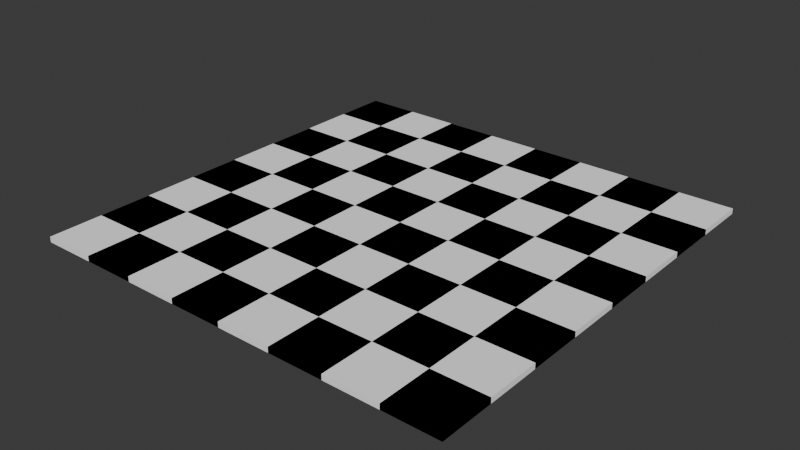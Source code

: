 # Source: ChessBoard.blend  (saved by Blender 4.3.34; exported with 4.5.12 LTS)
import bpy
from mathutils import Matrix  # noqa: F401  (used for matrix-valued properties, if any)

bpy.ops.wm.read_factory_settings(use_empty=True)
scene = bpy.context.scene
scene.name = 'Scene'

# ---- collections
col_chessgrid = bpy.data.collections.new('ChessGrid'); scene.collection.children.link(col_chessgrid)

# ---- materials (node trees are filled in below, after node groups)
mat_material_0 = bpy.data.materials.new('Material_0')
mat_material_0.use_transparent_shadow = False
mat_material_0.diffuse_color = (1.0, 1.0, 1.0, 1.0)
mat_material_1 = bpy.data.materials.new('Material_1')
mat_material_1.use_transparent_shadow = False
mat_material_1.diffuse_color = (0.0, 0.0, 0.0, 1.0)
mat_material_2 = bpy.data.materials.new('Material_2')
mat_material_2.use_transparent_shadow = False
mat_material_2.diffuse_color = (1.0, 1.0, 1.0, 1.0)
mat_material_3 = bpy.data.materials.new('Material_3')
mat_material_3.use_transparent_shadow = False
mat_material_3.diffuse_color = (0.0, 0.0, 0.0, 1.0)
mat_material_4 = bpy.data.materials.new('Material_4')
mat_material_4.use_transparent_shadow = False
mat_material_4.diffuse_color = (1.0, 1.0, 1.0, 1.0)
mat_material_5 = bpy.data.materials.new('Material_5')
mat_material_5.use_transparent_shadow = False
mat_material_5.diffuse_color = (0.0, 0.0, 0.0, 1.0)
mat_material_6 = bpy.data.materials.new('Material_6')
mat_material_6.use_transparent_shadow = False
mat_material_6.diffuse_color = (1.0, 1.0, 1.0, 1.0)
mat_material_7 = bpy.data.materials.new('Material_7')
mat_material_7.use_transparent_shadow = False
mat_material_7.diffuse_color = (0.0, 0.0, 0.0, 1.0)
mat_material_8 = bpy.data.materials.new('Material_8')
mat_material_8.use_transparent_shadow = False
mat_material_8.diffuse_color = (0.0, 0.0, 0.0, 1.0)
mat_material_9 = bpy.data.materials.new('Material_9')
mat_material_9.use_transparent_shadow = False
mat_material_9.diffuse_color = (1.0, 1.0, 1.0, 1.0)
mat_material_10 = bpy.data.materials.new('Material_10')
mat_material_10.use_transparent_shadow = False
mat_material_10.diffuse_color = (0.0, 0.0, 0.0, 1.0)
mat_material_11 = bpy.data.materials.new('Material_11')
mat_material_11.use_transparent_shadow = False
mat_material_11.diffuse_color = (1.0, 1.0, 1.0, 1.0)
mat_material_12 = bpy.data.materials.new('Material_12')
mat_material_12.use_transparent_shadow = False
mat_material_12.diffuse_color = (0.0, 0.0, 0.0, 1.0)
mat_material_13 = bpy.data.materials.new('Material_13')
mat_material_13.use_transparent_shadow = False
mat_material_13.diffuse_color = (1.0, 1.0, 1.0, 1.0)
mat_material_14 = bpy.data.materials.new('Material_14')
mat_material_14.use_transparent_shadow = False
mat_material_14.diffuse_color = (0.0, 0.0, 0.0, 1.0)
mat_material_15 = bpy.data.materials.new('Material_15')
mat_material_15.use_transparent_shadow = False
mat_material_15.diffuse_color = (1.0, 1.0, 1.0, 1.0)
mat_material_16 = bpy.data.materials.new('Material_16')
mat_material_16.use_transparent_shadow = False
mat_material_16.diffuse_color = (1.0, 1.0, 1.0, 1.0)
mat_material_17 = bpy.data.materials.new('Material_17')
mat_material_17.use_transparent_shadow = False
mat_material_17.diffuse_color = (0.0, 0.0, 0.0, 1.0)
mat_material_18 = bpy.data.materials.new('Material_18')
mat_material_18.use_transparent_shadow = False
mat_material_18.diffuse_color = (1.0, 1.0, 1.0, 1.0)
mat_material_19 = bpy.data.materials.new('Material_19')
mat_material_19.use_transparent_shadow = False
mat_material_19.diffuse_color = (0.0, 0.0, 0.0, 1.0)
mat_material_20 = bpy.data.materials.new('Material_20')
mat_material_20.use_transparent_shadow = False
mat_material_20.diffuse_color = (1.0, 1.0, 1.0, 1.0)
mat_material_21 = bpy.data.materials.new('Material_21')
mat_material_21.use_transparent_shadow = False
mat_material_21.diffuse_color = (0.0, 0.0, 0.0, 1.0)
mat_material_22 = bpy.data.materials.new('Material_22')
mat_material_22.use_transparent_shadow = False
mat_material_22.diffuse_color = (1.0, 1.0, 1.0, 1.0)
mat_material_23 = bpy.data.materials.new('Material_23')
mat_material_23.use_transparent_shadow = False
mat_material_23.diffuse_color = (0.0, 0.0, 0.0, 1.0)
mat_material_24 = bpy.data.materials.new('Material_24')
mat_material_24.use_transparent_shadow = False
mat_material_24.diffuse_color = (0.0, 0.0, 0.0, 1.0)
mat_material_25 = bpy.data.materials.new('Material_25')
mat_material_25.use_transparent_shadow = False
mat_material_25.diffuse_color = (1.0, 1.0, 1.0, 1.0)
mat_material_26 = bpy.data.materials.new('Material_26')
mat_material_26.use_transparent_shadow = False
mat_material_26.diffuse_color = (0.0, 0.0, 0.0, 1.0)
mat_material_27 = bpy.data.materials.new('Material_27')
mat_material_27.use_transparent_shadow = False
mat_material_27.diffuse_color = (1.0, 1.0, 1.0, 1.0)
mat_material_28 = bpy.data.materials.new('Material_28')
mat_material_28.use_transparent_shadow = False
mat_material_28.diffuse_color = (0.0, 0.0, 0.0, 1.0)
mat_material_29 = bpy.data.materials.new('Material_29')
mat_material_29.use_transparent_shadow = False
mat_material_29.diffuse_color = (1.0, 1.0, 1.0, 1.0)
mat_material_30 = bpy.data.materials.new('Material_30')
mat_material_30.use_transparent_shadow = False
mat_material_30.diffuse_color = (0.0, 0.0, 0.0, 1.0)
mat_material_31 = bpy.data.materials.new('Material_31')
mat_material_31.use_transparent_shadow = False
mat_material_31.diffuse_color = (1.0, 1.0, 1.0, 1.0)
mat_material_32 = bpy.data.materials.new('Material_32')
mat_material_32.use_transparent_shadow = False
mat_material_32.diffuse_color = (1.0, 1.0, 1.0, 1.0)
mat_material_33 = bpy.data.materials.new('Material_33')
mat_material_33.use_transparent_shadow = False
mat_material_33.diffuse_color = (0.0, 0.0, 0.0, 1.0)
mat_material_34 = bpy.data.materials.new('Material_34')
mat_material_34.use_transparent_shadow = False
mat_material_34.diffuse_color = (1.0, 1.0, 1.0, 1.0)
mat_material_35 = bpy.data.materials.new('Material_35')
mat_material_35.use_transparent_shadow = False
mat_material_35.diffuse_color = (0.0, 0.0, 0.0, 1.0)
mat_material_36 = bpy.data.materials.new('Material_36')
mat_material_36.use_transparent_shadow = False
mat_material_36.diffuse_color = (1.0, 1.0, 1.0, 1.0)
mat_material_37 = bpy.data.materials.new('Material_37')
mat_material_37.use_transparent_shadow = False
mat_material_37.diffuse_color = (0.0, 0.0, 0.0, 1.0)
mat_material_38 = bpy.data.materials.new('Material_38')
mat_material_38.use_transparent_shadow = False
mat_material_38.diffuse_color = (1.0, 1.0, 1.0, 1.0)
mat_material_39 = bpy.data.materials.new('Material_39')
mat_material_39.use_transparent_shadow = False
mat_material_39.diffuse_color = (0.0, 0.0, 0.0, 1.0)
mat_material_40 = bpy.data.materials.new('Material_40')
mat_material_40.use_transparent_shadow = False
mat_material_40.diffuse_color = (0.0, 0.0, 0.0, 1.0)
mat_material_41 = bpy.data.materials.new('Material_41')
mat_material_41.use_transparent_shadow = False
mat_material_41.diffuse_color = (1.0, 1.0, 1.0, 1.0)
mat_material_42 = bpy.data.materials.new('Material_42')
mat_material_42.use_transparent_shadow = False
mat_material_42.diffuse_color = (0.0, 0.0, 0.0, 1.0)
mat_material_43 = bpy.data.materials.new('Material_43')
mat_material_43.use_transparent_shadow = False
mat_material_43.diffuse_color = (1.0, 1.0, 1.0, 1.0)
mat_material_44 = bpy.data.materials.new('Material_44')
mat_material_44.use_transparent_shadow = False
mat_material_44.diffuse_color = (0.0, 0.0, 0.0, 1.0)
mat_material_45 = bpy.data.materials.new('Material_45')
mat_material_45.use_transparent_shadow = False
mat_material_45.diffuse_color = (1.0, 1.0, 1.0, 1.0)
mat_material_46 = bpy.data.materials.new('Material_46')
mat_material_46.use_transparent_shadow = False
mat_material_46.diffuse_color = (0.0, 0.0, 0.0, 1.0)
mat_material_47 = bpy.data.materials.new('Material_47')
mat_material_47.use_transparent_shadow = False
mat_material_47.diffuse_color = (1.0, 1.0, 1.0, 1.0)
mat_material_48 = bpy.data.materials.new('Material_48')
mat_material_48.use_transparent_shadow = False
mat_material_48.diffuse_color = (1.0, 1.0, 1.0, 1.0)
mat_material_49 = bpy.data.materials.new('Material_49')
mat_material_49.use_transparent_shadow = False
mat_material_49.diffuse_color = (0.0, 0.0, 0.0, 1.0)
mat_material_50 = bpy.data.materials.new('Material_50')
mat_material_50.use_transparent_shadow = False
mat_material_50.diffuse_color = (1.0, 1.0, 1.0, 1.0)
mat_material_51 = bpy.data.materials.new('Material_51')
mat_material_51.use_transparent_shadow = False
mat_material_51.diffuse_color = (0.0, 0.0, 0.0, 1.0)
mat_material_52 = bpy.data.materials.new('Material_52')
mat_material_52.use_transparent_shadow = False
mat_material_52.diffuse_color = (1.0, 1.0, 1.0, 1.0)
mat_material_53 = bpy.data.materials.new('Material_53')
mat_material_53.use_transparent_shadow = False
mat_material_53.diffuse_color = (0.0, 0.0, 0.0, 1.0)
mat_material_54 = bpy.data.materials.new('Material_54')
mat_material_54.use_transparent_shadow = False
mat_material_54.diffuse_color = (1.0, 1.0, 1.0, 1.0)
mat_material_55 = bpy.data.materials.new('Material_55')
mat_material_55.use_transparent_shadow = False
mat_material_55.diffuse_color = (0.0, 0.0, 0.0, 1.0)
mat_material_56 = bpy.data.materials.new('Material_56')
mat_material_56.use_transparent_shadow = False
mat_material_56.diffuse_color = (0.0, 0.0, 0.0, 1.0)
mat_material_57 = bpy.data.materials.new('Material_57')
mat_material_57.use_transparent_shadow = False
mat_material_57.diffuse_color = (1.0, 1.0, 1.0, 1.0)
mat_material_58 = bpy.data.materials.new('Material_58')
mat_material_58.use_transparent_shadow = False
mat_material_58.diffuse_color = (0.0, 0.0, 0.0, 1.0)
mat_material_59 = bpy.data.materials.new('Material_59')
mat_material_59.use_transparent_shadow = False
mat_material_59.diffuse_color = (1.0, 1.0, 1.0, 1.0)
mat_material_60 = bpy.data.materials.new('Material_60')
mat_material_60.use_transparent_shadow = False
mat_material_60.diffuse_color = (0.0, 0.0, 0.0, 1.0)
mat_material_61 = bpy.data.materials.new('Material_61')
mat_material_61.use_transparent_shadow = False
mat_material_61.diffuse_color = (1.0, 1.0, 1.0, 1.0)
mat_material_62 = bpy.data.materials.new('Material_62')
mat_material_62.use_transparent_shadow = False
mat_material_62.diffuse_color = (0.0, 0.0, 0.0, 1.0)
mat_material_63 = bpy.data.materials.new('Material_63')
mat_material_63.use_transparent_shadow = False
mat_material_63.diffuse_color = (1.0, 1.0, 1.0, 1.0)

# ---- material node trees

# ---- world
world_world = bpy.data.worlds.new('World'); scene.world = world_world
world_world.use_nodes = True; world_world.node_tree.nodes.clear()
_N = world_world.node_tree.nodes; _L = world_world.node_tree.links
n0 = _N.new('ShaderNodeOutputWorld'); n0.name = 'World Output'; n0.location = (300, 300)
n1 = _N.new('ShaderNodeBackground'); n1.name = 'Background'; n1.location = (10, 300)
n1.inputs[0].default_value = (0.05088, 0.05088, 0.05088, 1.0)
_L.new(n1.outputs[0], n0.inputs[0])
n0.is_active_output = True
world_world.color = (0.05088, 0.05088, 0.05088)
world_world.use_sun_shadow = False
world_world.sun_shadow_jitter_overblur = 0.0

# ---- meshes
me_cube_128 = bpy.data.meshes.new('Cube.128')
me_cube_128.from_pydata([(-0.5, -0.5, -0.5), (-0.5, -0.5, 0.5), (-0.5, 0.5, -0.5), (-0.5, 0.5, 0.5), (0.5, -0.5, -0.5), (0.5, -0.5, 0.5), (0.5, 0.5, -0.5), (0.5, 0.5, 0.5)], [], [(0, 1, 3, 2), (2, 3, 7, 6), (6, 7, 5, 4), (4, 5, 1, 0), (2, 6, 4, 0), (7, 3, 1, 5)])
_uv = me_cube_128.uv_layers.new(name='UVMap')
_uv.uv.foreach_set('vector', [0.375, 0.0, 0.625, 0.0, 0.625, 0.25, 0.375, 0.25, 0.375, 0.25, 0.625, 0.25, 0.625, 0.5, 0.375, 0.5, 0.375, 0.5, 0.625, 0.5, 0.625, 0.75, 0.375, 0.75, 0.375, 0.75, 0.625, 0.75, 0.625, 1.0, 0.375, 1.0, 0.125, 0.5, 0.375, 0.5, 0.375, 0.75, 0.125, 0.75, 0.625, 0.5, 0.875, 0.5, 0.875, 0.75, 0.625, 0.75])
me_cube_128.materials.append(mat_material_0)
me_cube_128.update()
me_cube_129 = bpy.data.meshes.new('Cube.129')
me_cube_129.from_pydata([(-0.5, -0.5, -0.5), (-0.5, -0.5, 0.5), (-0.5, 0.5, -0.5), (-0.5, 0.5, 0.5), (0.5, -0.5, -0.5), (0.5, -0.5, 0.5), (0.5, 0.5, -0.5), (0.5, 0.5, 0.5)], [], [(0, 1, 3, 2), (2, 3, 7, 6), (6, 7, 5, 4), (4, 5, 1, 0), (2, 6, 4, 0), (7, 3, 1, 5)])
_uv = me_cube_129.uv_layers.new(name='UVMap')
_uv.uv.foreach_set('vector', [0.375, 0.0, 0.625, 0.0, 0.625, 0.25, 0.375, 0.25, 0.375, 0.25, 0.625, 0.25, 0.625, 0.5, 0.375, 0.5, 0.375, 0.5, 0.625, 0.5, 0.625, 0.75, 0.375, 0.75, 0.375, 0.75, 0.625, 0.75, 0.625, 1.0, 0.375, 1.0, 0.125, 0.5, 0.375, 0.5, 0.375, 0.75, 0.125, 0.75, 0.625, 0.5, 0.875, 0.5, 0.875, 0.75, 0.625, 0.75])
me_cube_129.materials.append(mat_material_1)
me_cube_129.update()
me_cube_130 = bpy.data.meshes.new('Cube.130')
me_cube_130.from_pydata([(-0.5, -0.5, -0.5), (-0.5, -0.5, 0.5), (-0.5, 0.5, -0.5), (-0.5, 0.5, 0.5), (0.5, -0.5, -0.5), (0.5, -0.5, 0.5), (0.5, 0.5, -0.5), (0.5, 0.5, 0.5)], [], [(0, 1, 3, 2), (2, 3, 7, 6), (6, 7, 5, 4), (4, 5, 1, 0), (2, 6, 4, 0), (7, 3, 1, 5)])
_uv = me_cube_130.uv_layers.new(name='UVMap')
_uv.uv.foreach_set('vector', [0.375, 0.0, 0.625, 0.0, 0.625, 0.25, 0.375, 0.25, 0.375, 0.25, 0.625, 0.25, 0.625, 0.5, 0.375, 0.5, 0.375, 0.5, 0.625, 0.5, 0.625, 0.75, 0.375, 0.75, 0.375, 0.75, 0.625, 0.75, 0.625, 1.0, 0.375, 1.0, 0.125, 0.5, 0.375, 0.5, 0.375, 0.75, 0.125, 0.75, 0.625, 0.5, 0.875, 0.5, 0.875, 0.75, 0.625, 0.75])
me_cube_130.materials.append(mat_material_2)
me_cube_130.update()
me_cube_131 = bpy.data.meshes.new('Cube.131')
me_cube_131.from_pydata([(-0.5, -0.5, -0.5), (-0.5, -0.5, 0.5), (-0.5, 0.5, -0.5), (-0.5, 0.5, 0.5), (0.5, -0.5, -0.5), (0.5, -0.5, 0.5), (0.5, 0.5, -0.5), (0.5, 0.5, 0.5)], [], [(0, 1, 3, 2), (2, 3, 7, 6), (6, 7, 5, 4), (4, 5, 1, 0), (2, 6, 4, 0), (7, 3, 1, 5)])
_uv = me_cube_131.uv_layers.new(name='UVMap')
_uv.uv.foreach_set('vector', [0.375, 0.0, 0.625, 0.0, 0.625, 0.25, 0.375, 0.25, 0.375, 0.25, 0.625, 0.25, 0.625, 0.5, 0.375, 0.5, 0.375, 0.5, 0.625, 0.5, 0.625, 0.75, 0.375, 0.75, 0.375, 0.75, 0.625, 0.75, 0.625, 1.0, 0.375, 1.0, 0.125, 0.5, 0.375, 0.5, 0.375, 0.75, 0.125, 0.75, 0.625, 0.5, 0.875, 0.5, 0.875, 0.75, 0.625, 0.75])
me_cube_131.materials.append(mat_material_3)
me_cube_131.update()
me_cube_132 = bpy.data.meshes.new('Cube.132')
me_cube_132.from_pydata([(-0.5, -0.5, -0.5), (-0.5, -0.5, 0.5), (-0.5, 0.5, -0.5), (-0.5, 0.5, 0.5), (0.5, -0.5, -0.5), (0.5, -0.5, 0.5), (0.5, 0.5, -0.5), (0.5, 0.5, 0.5)], [], [(0, 1, 3, 2), (2, 3, 7, 6), (6, 7, 5, 4), (4, 5, 1, 0), (2, 6, 4, 0), (7, 3, 1, 5)])
_uv = me_cube_132.uv_layers.new(name='UVMap')
_uv.uv.foreach_set('vector', [0.375, 0.0, 0.625, 0.0, 0.625, 0.25, 0.375, 0.25, 0.375, 0.25, 0.625, 0.25, 0.625, 0.5, 0.375, 0.5, 0.375, 0.5, 0.625, 0.5, 0.625, 0.75, 0.375, 0.75, 0.375, 0.75, 0.625, 0.75, 0.625, 1.0, 0.375, 1.0, 0.125, 0.5, 0.375, 0.5, 0.375, 0.75, 0.125, 0.75, 0.625, 0.5, 0.875, 0.5, 0.875, 0.75, 0.625, 0.75])
me_cube_132.materials.append(mat_material_4)
me_cube_132.update()
me_cube_133 = bpy.data.meshes.new('Cube.133')
me_cube_133.from_pydata([(-0.5, -0.5, -0.5), (-0.5, -0.5, 0.5), (-0.5, 0.5, -0.5), (-0.5, 0.5, 0.5), (0.5, -0.5, -0.5), (0.5, -0.5, 0.5), (0.5, 0.5, -0.5), (0.5, 0.5, 0.5)], [], [(0, 1, 3, 2), (2, 3, 7, 6), (6, 7, 5, 4), (4, 5, 1, 0), (2, 6, 4, 0), (7, 3, 1, 5)])
_uv = me_cube_133.uv_layers.new(name='UVMap')
_uv.uv.foreach_set('vector', [0.375, 0.0, 0.625, 0.0, 0.625, 0.25, 0.375, 0.25, 0.375, 0.25, 0.625, 0.25, 0.625, 0.5, 0.375, 0.5, 0.375, 0.5, 0.625, 0.5, 0.625, 0.75, 0.375, 0.75, 0.375, 0.75, 0.625, 0.75, 0.625, 1.0, 0.375, 1.0, 0.125, 0.5, 0.375, 0.5, 0.375, 0.75, 0.125, 0.75, 0.625, 0.5, 0.875, 0.5, 0.875, 0.75, 0.625, 0.75])
me_cube_133.materials.append(mat_material_5)
me_cube_133.update()
me_cube_134 = bpy.data.meshes.new('Cube.134')
me_cube_134.from_pydata([(-0.5, -0.5, -0.5), (-0.5, -0.5, 0.5), (-0.5, 0.5, -0.5), (-0.5, 0.5, 0.5), (0.5, -0.5, -0.5), (0.5, -0.5, 0.5), (0.5, 0.5, -0.5), (0.5, 0.5, 0.5)], [], [(0, 1, 3, 2), (2, 3, 7, 6), (6, 7, 5, 4), (4, 5, 1, 0), (2, 6, 4, 0), (7, 3, 1, 5)])
_uv = me_cube_134.uv_layers.new(name='UVMap')
_uv.uv.foreach_set('vector', [0.375, 0.0, 0.625, 0.0, 0.625, 0.25, 0.375, 0.25, 0.375, 0.25, 0.625, 0.25, 0.625, 0.5, 0.375, 0.5, 0.375, 0.5, 0.625, 0.5, 0.625, 0.75, 0.375, 0.75, 0.375, 0.75, 0.625, 0.75, 0.625, 1.0, 0.375, 1.0, 0.125, 0.5, 0.375, 0.5, 0.375, 0.75, 0.125, 0.75, 0.625, 0.5, 0.875, 0.5, 0.875, 0.75, 0.625, 0.75])
me_cube_134.materials.append(mat_material_6)
me_cube_134.update()
me_cube_135 = bpy.data.meshes.new('Cube.135')
me_cube_135.from_pydata([(-0.5, -0.5, -0.5), (-0.5, -0.5, 0.5), (-0.5, 0.5, -0.5), (-0.5, 0.5, 0.5), (0.5, -0.5, -0.5), (0.5, -0.5, 0.5), (0.5, 0.5, -0.5), (0.5, 0.5, 0.5)], [], [(0, 1, 3, 2), (2, 3, 7, 6), (6, 7, 5, 4), (4, 5, 1, 0), (2, 6, 4, 0), (7, 3, 1, 5)])
_uv = me_cube_135.uv_layers.new(name='UVMap')
_uv.uv.foreach_set('vector', [0.375, 0.0, 0.625, 0.0, 0.625, 0.25, 0.375, 0.25, 0.375, 0.25, 0.625, 0.25, 0.625, 0.5, 0.375, 0.5, 0.375, 0.5, 0.625, 0.5, 0.625, 0.75, 0.375, 0.75, 0.375, 0.75, 0.625, 0.75, 0.625, 1.0, 0.375, 1.0, 0.125, 0.5, 0.375, 0.5, 0.375, 0.75, 0.125, 0.75, 0.625, 0.5, 0.875, 0.5, 0.875, 0.75, 0.625, 0.75])
me_cube_135.materials.append(mat_material_7)
me_cube_135.update()
me_cube_136 = bpy.data.meshes.new('Cube.136')
me_cube_136.from_pydata([(-0.5, -0.5, -0.5), (-0.5, -0.5, 0.5), (-0.5, 0.5, -0.5), (-0.5, 0.5, 0.5), (0.5, -0.5, -0.5), (0.5, -0.5, 0.5), (0.5, 0.5, -0.5), (0.5, 0.5, 0.5)], [], [(0, 1, 3, 2), (2, 3, 7, 6), (6, 7, 5, 4), (4, 5, 1, 0), (2, 6, 4, 0), (7, 3, 1, 5)])
_uv = me_cube_136.uv_layers.new(name='UVMap')
_uv.uv.foreach_set('vector', [0.375, 0.0, 0.625, 0.0, 0.625, 0.25, 0.375, 0.25, 0.375, 0.25, 0.625, 0.25, 0.625, 0.5, 0.375, 0.5, 0.375, 0.5, 0.625, 0.5, 0.625, 0.75, 0.375, 0.75, 0.375, 0.75, 0.625, 0.75, 0.625, 1.0, 0.375, 1.0, 0.125, 0.5, 0.375, 0.5, 0.375, 0.75, 0.125, 0.75, 0.625, 0.5, 0.875, 0.5, 0.875, 0.75, 0.625, 0.75])
me_cube_136.materials.append(mat_material_8)
me_cube_136.update()
me_cube_137 = bpy.data.meshes.new('Cube.137')
me_cube_137.from_pydata([(-0.5, -0.5, -0.5), (-0.5, -0.5, 0.5), (-0.5, 0.5, -0.5), (-0.5, 0.5, 0.5), (0.5, -0.5, -0.5), (0.5, -0.5, 0.5), (0.5, 0.5, -0.5), (0.5, 0.5, 0.5)], [], [(0, 1, 3, 2), (2, 3, 7, 6), (6, 7, 5, 4), (4, 5, 1, 0), (2, 6, 4, 0), (7, 3, 1, 5)])
_uv = me_cube_137.uv_layers.new(name='UVMap')
_uv.uv.foreach_set('vector', [0.375, 0.0, 0.625, 0.0, 0.625, 0.25, 0.375, 0.25, 0.375, 0.25, 0.625, 0.25, 0.625, 0.5, 0.375, 0.5, 0.375, 0.5, 0.625, 0.5, 0.625, 0.75, 0.375, 0.75, 0.375, 0.75, 0.625, 0.75, 0.625, 1.0, 0.375, 1.0, 0.125, 0.5, 0.375, 0.5, 0.375, 0.75, 0.125, 0.75, 0.625, 0.5, 0.875, 0.5, 0.875, 0.75, 0.625, 0.75])
me_cube_137.materials.append(mat_material_9)
me_cube_137.update()
me_cube_138 = bpy.data.meshes.new('Cube.138')
me_cube_138.from_pydata([(-0.5, -0.5, -0.5), (-0.5, -0.5, 0.5), (-0.5, 0.5, -0.5), (-0.5, 0.5, 0.5), (0.5, -0.5, -0.5), (0.5, -0.5, 0.5), (0.5, 0.5, -0.5), (0.5, 0.5, 0.5)], [], [(0, 1, 3, 2), (2, 3, 7, 6), (6, 7, 5, 4), (4, 5, 1, 0), (2, 6, 4, 0), (7, 3, 1, 5)])
_uv = me_cube_138.uv_layers.new(name='UVMap')
_uv.uv.foreach_set('vector', [0.375, 0.0, 0.625, 0.0, 0.625, 0.25, 0.375, 0.25, 0.375, 0.25, 0.625, 0.25, 0.625, 0.5, 0.375, 0.5, 0.375, 0.5, 0.625, 0.5, 0.625, 0.75, 0.375, 0.75, 0.375, 0.75, 0.625, 0.75, 0.625, 1.0, 0.375, 1.0, 0.125, 0.5, 0.375, 0.5, 0.375, 0.75, 0.125, 0.75, 0.625, 0.5, 0.875, 0.5, 0.875, 0.75, 0.625, 0.75])
me_cube_138.materials.append(mat_material_10)
me_cube_138.update()
me_cube_139 = bpy.data.meshes.new('Cube.139')
me_cube_139.from_pydata([(-0.5, -0.5, -0.5), (-0.5, -0.5, 0.5), (-0.5, 0.5, -0.5), (-0.5, 0.5, 0.5), (0.5, -0.5, -0.5), (0.5, -0.5, 0.5), (0.5, 0.5, -0.5), (0.5, 0.5, 0.5)], [], [(0, 1, 3, 2), (2, 3, 7, 6), (6, 7, 5, 4), (4, 5, 1, 0), (2, 6, 4, 0), (7, 3, 1, 5)])
_uv = me_cube_139.uv_layers.new(name='UVMap')
_uv.uv.foreach_set('vector', [0.375, 0.0, 0.625, 0.0, 0.625, 0.25, 0.375, 0.25, 0.375, 0.25, 0.625, 0.25, 0.625, 0.5, 0.375, 0.5, 0.375, 0.5, 0.625, 0.5, 0.625, 0.75, 0.375, 0.75, 0.375, 0.75, 0.625, 0.75, 0.625, 1.0, 0.375, 1.0, 0.125, 0.5, 0.375, 0.5, 0.375, 0.75, 0.125, 0.75, 0.625, 0.5, 0.875, 0.5, 0.875, 0.75, 0.625, 0.75])
me_cube_139.materials.append(mat_material_11)
me_cube_139.update()
me_cube_140 = bpy.data.meshes.new('Cube.140')
me_cube_140.from_pydata([(-0.5, -0.5, -0.5), (-0.5, -0.5, 0.5), (-0.5, 0.5, -0.5), (-0.5, 0.5, 0.5), (0.5, -0.5, -0.5), (0.5, -0.5, 0.5), (0.5, 0.5, -0.5), (0.5, 0.5, 0.5)], [], [(0, 1, 3, 2), (2, 3, 7, 6), (6, 7, 5, 4), (4, 5, 1, 0), (2, 6, 4, 0), (7, 3, 1, 5)])
_uv = me_cube_140.uv_layers.new(name='UVMap')
_uv.uv.foreach_set('vector', [0.375, 0.0, 0.625, 0.0, 0.625, 0.25, 0.375, 0.25, 0.375, 0.25, 0.625, 0.25, 0.625, 0.5, 0.375, 0.5, 0.375, 0.5, 0.625, 0.5, 0.625, 0.75, 0.375, 0.75, 0.375, 0.75, 0.625, 0.75, 0.625, 1.0, 0.375, 1.0, 0.125, 0.5, 0.375, 0.5, 0.375, 0.75, 0.125, 0.75, 0.625, 0.5, 0.875, 0.5, 0.875, 0.75, 0.625, 0.75])
me_cube_140.materials.append(mat_material_12)
me_cube_140.update()
me_cube_141 = bpy.data.meshes.new('Cube.141')
me_cube_141.from_pydata([(-0.5, -0.5, -0.5), (-0.5, -0.5, 0.5), (-0.5, 0.5, -0.5), (-0.5, 0.5, 0.5), (0.5, -0.5, -0.5), (0.5, -0.5, 0.5), (0.5, 0.5, -0.5), (0.5, 0.5, 0.5)], [], [(0, 1, 3, 2), (2, 3, 7, 6), (6, 7, 5, 4), (4, 5, 1, 0), (2, 6, 4, 0), (7, 3, 1, 5)])
_uv = me_cube_141.uv_layers.new(name='UVMap')
_uv.uv.foreach_set('vector', [0.375, 0.0, 0.625, 0.0, 0.625, 0.25, 0.375, 0.25, 0.375, 0.25, 0.625, 0.25, 0.625, 0.5, 0.375, 0.5, 0.375, 0.5, 0.625, 0.5, 0.625, 0.75, 0.375, 0.75, 0.375, 0.75, 0.625, 0.75, 0.625, 1.0, 0.375, 1.0, 0.125, 0.5, 0.375, 0.5, 0.375, 0.75, 0.125, 0.75, 0.625, 0.5, 0.875, 0.5, 0.875, 0.75, 0.625, 0.75])
me_cube_141.materials.append(mat_material_13)
me_cube_141.update()
me_cube_142 = bpy.data.meshes.new('Cube.142')
me_cube_142.from_pydata([(-0.5, -0.5, -0.5), (-0.5, -0.5, 0.5), (-0.5, 0.5, -0.5), (-0.5, 0.5, 0.5), (0.5, -0.5, -0.5), (0.5, -0.5, 0.5), (0.5, 0.5, -0.5), (0.5, 0.5, 0.5)], [], [(0, 1, 3, 2), (2, 3, 7, 6), (6, 7, 5, 4), (4, 5, 1, 0), (2, 6, 4, 0), (7, 3, 1, 5)])
_uv = me_cube_142.uv_layers.new(name='UVMap')
_uv.uv.foreach_set('vector', [0.375, 0.0, 0.625, 0.0, 0.625, 0.25, 0.375, 0.25, 0.375, 0.25, 0.625, 0.25, 0.625, 0.5, 0.375, 0.5, 0.375, 0.5, 0.625, 0.5, 0.625, 0.75, 0.375, 0.75, 0.375, 0.75, 0.625, 0.75, 0.625, 1.0, 0.375, 1.0, 0.125, 0.5, 0.375, 0.5, 0.375, 0.75, 0.125, 0.75, 0.625, 0.5, 0.875, 0.5, 0.875, 0.75, 0.625, 0.75])
me_cube_142.materials.append(mat_material_14)
me_cube_142.update()
me_cube_143 = bpy.data.meshes.new('Cube.143')
me_cube_143.from_pydata([(-0.5, -0.5, -0.5), (-0.5, -0.5, 0.5), (-0.5, 0.5, -0.5), (-0.5, 0.5, 0.5), (0.5, -0.5, -0.5), (0.5, -0.5, 0.5), (0.5, 0.5, -0.5), (0.5, 0.5, 0.5)], [], [(0, 1, 3, 2), (2, 3, 7, 6), (6, 7, 5, 4), (4, 5, 1, 0), (2, 6, 4, 0), (7, 3, 1, 5)])
_uv = me_cube_143.uv_layers.new(name='UVMap')
_uv.uv.foreach_set('vector', [0.375, 0.0, 0.625, 0.0, 0.625, 0.25, 0.375, 0.25, 0.375, 0.25, 0.625, 0.25, 0.625, 0.5, 0.375, 0.5, 0.375, 0.5, 0.625, 0.5, 0.625, 0.75, 0.375, 0.75, 0.375, 0.75, 0.625, 0.75, 0.625, 1.0, 0.375, 1.0, 0.125, 0.5, 0.375, 0.5, 0.375, 0.75, 0.125, 0.75, 0.625, 0.5, 0.875, 0.5, 0.875, 0.75, 0.625, 0.75])
me_cube_143.materials.append(mat_material_15)
me_cube_143.update()
me_cube_144 = bpy.data.meshes.new('Cube.144')
me_cube_144.from_pydata([(-0.5, -0.5, -0.5), (-0.5, -0.5, 0.5), (-0.5, 0.5, -0.5), (-0.5, 0.5, 0.5), (0.5, -0.5, -0.5), (0.5, -0.5, 0.5), (0.5, 0.5, -0.5), (0.5, 0.5, 0.5)], [], [(0, 1, 3, 2), (2, 3, 7, 6), (6, 7, 5, 4), (4, 5, 1, 0), (2, 6, 4, 0), (7, 3, 1, 5)])
_uv = me_cube_144.uv_layers.new(name='UVMap')
_uv.uv.foreach_set('vector', [0.375, 0.0, 0.625, 0.0, 0.625, 0.25, 0.375, 0.25, 0.375, 0.25, 0.625, 0.25, 0.625, 0.5, 0.375, 0.5, 0.375, 0.5, 0.625, 0.5, 0.625, 0.75, 0.375, 0.75, 0.375, 0.75, 0.625, 0.75, 0.625, 1.0, 0.375, 1.0, 0.125, 0.5, 0.375, 0.5, 0.375, 0.75, 0.125, 0.75, 0.625, 0.5, 0.875, 0.5, 0.875, 0.75, 0.625, 0.75])
me_cube_144.materials.append(mat_material_16)
me_cube_144.update()
me_cube_145 = bpy.data.meshes.new('Cube.145')
me_cube_145.from_pydata([(-0.5, -0.5, -0.5), (-0.5, -0.5, 0.5), (-0.5, 0.5, -0.5), (-0.5, 0.5, 0.5), (0.5, -0.5, -0.5), (0.5, -0.5, 0.5), (0.5, 0.5, -0.5), (0.5, 0.5, 0.5)], [], [(0, 1, 3, 2), (2, 3, 7, 6), (6, 7, 5, 4), (4, 5, 1, 0), (2, 6, 4, 0), (7, 3, 1, 5)])
_uv = me_cube_145.uv_layers.new(name='UVMap')
_uv.uv.foreach_set('vector', [0.375, 0.0, 0.625, 0.0, 0.625, 0.25, 0.375, 0.25, 0.375, 0.25, 0.625, 0.25, 0.625, 0.5, 0.375, 0.5, 0.375, 0.5, 0.625, 0.5, 0.625, 0.75, 0.375, 0.75, 0.375, 0.75, 0.625, 0.75, 0.625, 1.0, 0.375, 1.0, 0.125, 0.5, 0.375, 0.5, 0.375, 0.75, 0.125, 0.75, 0.625, 0.5, 0.875, 0.5, 0.875, 0.75, 0.625, 0.75])
me_cube_145.materials.append(mat_material_17)
me_cube_145.update()
me_cube_146 = bpy.data.meshes.new('Cube.146')
me_cube_146.from_pydata([(-0.5, -0.5, -0.5), (-0.5, -0.5, 0.5), (-0.5, 0.5, -0.5), (-0.5, 0.5, 0.5), (0.5, -0.5, -0.5), (0.5, -0.5, 0.5), (0.5, 0.5, -0.5), (0.5, 0.5, 0.5)], [], [(0, 1, 3, 2), (2, 3, 7, 6), (6, 7, 5, 4), (4, 5, 1, 0), (2, 6, 4, 0), (7, 3, 1, 5)])
_uv = me_cube_146.uv_layers.new(name='UVMap')
_uv.uv.foreach_set('vector', [0.375, 0.0, 0.625, 0.0, 0.625, 0.25, 0.375, 0.25, 0.375, 0.25, 0.625, 0.25, 0.625, 0.5, 0.375, 0.5, 0.375, 0.5, 0.625, 0.5, 0.625, 0.75, 0.375, 0.75, 0.375, 0.75, 0.625, 0.75, 0.625, 1.0, 0.375, 1.0, 0.125, 0.5, 0.375, 0.5, 0.375, 0.75, 0.125, 0.75, 0.625, 0.5, 0.875, 0.5, 0.875, 0.75, 0.625, 0.75])
me_cube_146.materials.append(mat_material_18)
me_cube_146.update()
me_cube_147 = bpy.data.meshes.new('Cube.147')
me_cube_147.from_pydata([(-0.5, -0.5, -0.5), (-0.5, -0.5, 0.5), (-0.5, 0.5, -0.5), (-0.5, 0.5, 0.5), (0.5, -0.5, -0.5), (0.5, -0.5, 0.5), (0.5, 0.5, -0.5), (0.5, 0.5, 0.5)], [], [(0, 1, 3, 2), (2, 3, 7, 6), (6, 7, 5, 4), (4, 5, 1, 0), (2, 6, 4, 0), (7, 3, 1, 5)])
_uv = me_cube_147.uv_layers.new(name='UVMap')
_uv.uv.foreach_set('vector', [0.375, 0.0, 0.625, 0.0, 0.625, 0.25, 0.375, 0.25, 0.375, 0.25, 0.625, 0.25, 0.625, 0.5, 0.375, 0.5, 0.375, 0.5, 0.625, 0.5, 0.625, 0.75, 0.375, 0.75, 0.375, 0.75, 0.625, 0.75, 0.625, 1.0, 0.375, 1.0, 0.125, 0.5, 0.375, 0.5, 0.375, 0.75, 0.125, 0.75, 0.625, 0.5, 0.875, 0.5, 0.875, 0.75, 0.625, 0.75])
me_cube_147.materials.append(mat_material_19)
me_cube_147.update()
me_cube_148 = bpy.data.meshes.new('Cube.148')
me_cube_148.from_pydata([(-0.5, -0.5, -0.5), (-0.5, -0.5, 0.5), (-0.5, 0.5, -0.5), (-0.5, 0.5, 0.5), (0.5, -0.5, -0.5), (0.5, -0.5, 0.5), (0.5, 0.5, -0.5), (0.5, 0.5, 0.5)], [], [(0, 1, 3, 2), (2, 3, 7, 6), (6, 7, 5, 4), (4, 5, 1, 0), (2, 6, 4, 0), (7, 3, 1, 5)])
_uv = me_cube_148.uv_layers.new(name='UVMap')
_uv.uv.foreach_set('vector', [0.375, 0.0, 0.625, 0.0, 0.625, 0.25, 0.375, 0.25, 0.375, 0.25, 0.625, 0.25, 0.625, 0.5, 0.375, 0.5, 0.375, 0.5, 0.625, 0.5, 0.625, 0.75, 0.375, 0.75, 0.375, 0.75, 0.625, 0.75, 0.625, 1.0, 0.375, 1.0, 0.125, 0.5, 0.375, 0.5, 0.375, 0.75, 0.125, 0.75, 0.625, 0.5, 0.875, 0.5, 0.875, 0.75, 0.625, 0.75])
me_cube_148.materials.append(mat_material_20)
me_cube_148.update()
me_cube_149 = bpy.data.meshes.new('Cube.149')
me_cube_149.from_pydata([(-0.5, -0.5, -0.5), (-0.5, -0.5, 0.5), (-0.5, 0.5, -0.5), (-0.5, 0.5, 0.5), (0.5, -0.5, -0.5), (0.5, -0.5, 0.5), (0.5, 0.5, -0.5), (0.5, 0.5, 0.5)], [], [(0, 1, 3, 2), (2, 3, 7, 6), (6, 7, 5, 4), (4, 5, 1, 0), (2, 6, 4, 0), (7, 3, 1, 5)])
_uv = me_cube_149.uv_layers.new(name='UVMap')
_uv.uv.foreach_set('vector', [0.375, 0.0, 0.625, 0.0, 0.625, 0.25, 0.375, 0.25, 0.375, 0.25, 0.625, 0.25, 0.625, 0.5, 0.375, 0.5, 0.375, 0.5, 0.625, 0.5, 0.625, 0.75, 0.375, 0.75, 0.375, 0.75, 0.625, 0.75, 0.625, 1.0, 0.375, 1.0, 0.125, 0.5, 0.375, 0.5, 0.375, 0.75, 0.125, 0.75, 0.625, 0.5, 0.875, 0.5, 0.875, 0.75, 0.625, 0.75])
me_cube_149.materials.append(mat_material_21)
me_cube_149.update()
me_cube_150 = bpy.data.meshes.new('Cube.150')
me_cube_150.from_pydata([(-0.5, -0.5, -0.5), (-0.5, -0.5, 0.5), (-0.5, 0.5, -0.5), (-0.5, 0.5, 0.5), (0.5, -0.5, -0.5), (0.5, -0.5, 0.5), (0.5, 0.5, -0.5), (0.5, 0.5, 0.5)], [], [(0, 1, 3, 2), (2, 3, 7, 6), (6, 7, 5, 4), (4, 5, 1, 0), (2, 6, 4, 0), (7, 3, 1, 5)])
_uv = me_cube_150.uv_layers.new(name='UVMap')
_uv.uv.foreach_set('vector', [0.375, 0.0, 0.625, 0.0, 0.625, 0.25, 0.375, 0.25, 0.375, 0.25, 0.625, 0.25, 0.625, 0.5, 0.375, 0.5, 0.375, 0.5, 0.625, 0.5, 0.625, 0.75, 0.375, 0.75, 0.375, 0.75, 0.625, 0.75, 0.625, 1.0, 0.375, 1.0, 0.125, 0.5, 0.375, 0.5, 0.375, 0.75, 0.125, 0.75, 0.625, 0.5, 0.875, 0.5, 0.875, 0.75, 0.625, 0.75])
me_cube_150.materials.append(mat_material_22)
me_cube_150.update()
me_cube_151 = bpy.data.meshes.new('Cube.151')
me_cube_151.from_pydata([(-0.5, -0.5, -0.5), (-0.5, -0.5, 0.5), (-0.5, 0.5, -0.5), (-0.5, 0.5, 0.5), (0.5, -0.5, -0.5), (0.5, -0.5, 0.5), (0.5, 0.5, -0.5), (0.5, 0.5, 0.5)], [], [(0, 1, 3, 2), (2, 3, 7, 6), (6, 7, 5, 4), (4, 5, 1, 0), (2, 6, 4, 0), (7, 3, 1, 5)])
_uv = me_cube_151.uv_layers.new(name='UVMap')
_uv.uv.foreach_set('vector', [0.375, 0.0, 0.625, 0.0, 0.625, 0.25, 0.375, 0.25, 0.375, 0.25, 0.625, 0.25, 0.625, 0.5, 0.375, 0.5, 0.375, 0.5, 0.625, 0.5, 0.625, 0.75, 0.375, 0.75, 0.375, 0.75, 0.625, 0.75, 0.625, 1.0, 0.375, 1.0, 0.125, 0.5, 0.375, 0.5, 0.375, 0.75, 0.125, 0.75, 0.625, 0.5, 0.875, 0.5, 0.875, 0.75, 0.625, 0.75])
me_cube_151.materials.append(mat_material_23)
me_cube_151.update()
me_cube_152 = bpy.data.meshes.new('Cube.152')
me_cube_152.from_pydata([(-0.5, -0.5, -0.5), (-0.5, -0.5, 0.5), (-0.5, 0.5, -0.5), (-0.5, 0.5, 0.5), (0.5, -0.5, -0.5), (0.5, -0.5, 0.5), (0.5, 0.5, -0.5), (0.5, 0.5, 0.5)], [], [(0, 1, 3, 2), (2, 3, 7, 6), (6, 7, 5, 4), (4, 5, 1, 0), (2, 6, 4, 0), (7, 3, 1, 5)])
_uv = me_cube_152.uv_layers.new(name='UVMap')
_uv.uv.foreach_set('vector', [0.375, 0.0, 0.625, 0.0, 0.625, 0.25, 0.375, 0.25, 0.375, 0.25, 0.625, 0.25, 0.625, 0.5, 0.375, 0.5, 0.375, 0.5, 0.625, 0.5, 0.625, 0.75, 0.375, 0.75, 0.375, 0.75, 0.625, 0.75, 0.625, 1.0, 0.375, 1.0, 0.125, 0.5, 0.375, 0.5, 0.375, 0.75, 0.125, 0.75, 0.625, 0.5, 0.875, 0.5, 0.875, 0.75, 0.625, 0.75])
me_cube_152.materials.append(mat_material_24)
me_cube_152.update()
me_cube_153 = bpy.data.meshes.new('Cube.153')
me_cube_153.from_pydata([(-0.5, -0.5, -0.5), (-0.5, -0.5, 0.5), (-0.5, 0.5, -0.5), (-0.5, 0.5, 0.5), (0.5, -0.5, -0.5), (0.5, -0.5, 0.5), (0.5, 0.5, -0.5), (0.5, 0.5, 0.5)], [], [(0, 1, 3, 2), (2, 3, 7, 6), (6, 7, 5, 4), (4, 5, 1, 0), (2, 6, 4, 0), (7, 3, 1, 5)])
_uv = me_cube_153.uv_layers.new(name='UVMap')
_uv.uv.foreach_set('vector', [0.375, 0.0, 0.625, 0.0, 0.625, 0.25, 0.375, 0.25, 0.375, 0.25, 0.625, 0.25, 0.625, 0.5, 0.375, 0.5, 0.375, 0.5, 0.625, 0.5, 0.625, 0.75, 0.375, 0.75, 0.375, 0.75, 0.625, 0.75, 0.625, 1.0, 0.375, 1.0, 0.125, 0.5, 0.375, 0.5, 0.375, 0.75, 0.125, 0.75, 0.625, 0.5, 0.875, 0.5, 0.875, 0.75, 0.625, 0.75])
me_cube_153.materials.append(mat_material_25)
me_cube_153.update()
me_cube_154 = bpy.data.meshes.new('Cube.154')
me_cube_154.from_pydata([(-0.5, -0.5, -0.5), (-0.5, -0.5, 0.5), (-0.5, 0.5, -0.5), (-0.5, 0.5, 0.5), (0.5, -0.5, -0.5), (0.5, -0.5, 0.5), (0.5, 0.5, -0.5), (0.5, 0.5, 0.5)], [], [(0, 1, 3, 2), (2, 3, 7, 6), (6, 7, 5, 4), (4, 5, 1, 0), (2, 6, 4, 0), (7, 3, 1, 5)])
_uv = me_cube_154.uv_layers.new(name='UVMap')
_uv.uv.foreach_set('vector', [0.375, 0.0, 0.625, 0.0, 0.625, 0.25, 0.375, 0.25, 0.375, 0.25, 0.625, 0.25, 0.625, 0.5, 0.375, 0.5, 0.375, 0.5, 0.625, 0.5, 0.625, 0.75, 0.375, 0.75, 0.375, 0.75, 0.625, 0.75, 0.625, 1.0, 0.375, 1.0, 0.125, 0.5, 0.375, 0.5, 0.375, 0.75, 0.125, 0.75, 0.625, 0.5, 0.875, 0.5, 0.875, 0.75, 0.625, 0.75])
me_cube_154.materials.append(mat_material_26)
me_cube_154.update()
me_cube_155 = bpy.data.meshes.new('Cube.155')
me_cube_155.from_pydata([(-0.5, -0.5, -0.5), (-0.5, -0.5, 0.5), (-0.5, 0.5, -0.5), (-0.5, 0.5, 0.5), (0.5, -0.5, -0.5), (0.5, -0.5, 0.5), (0.5, 0.5, -0.5), (0.5, 0.5, 0.5)], [], [(0, 1, 3, 2), (2, 3, 7, 6), (6, 7, 5, 4), (4, 5, 1, 0), (2, 6, 4, 0), (7, 3, 1, 5)])
_uv = me_cube_155.uv_layers.new(name='UVMap')
_uv.uv.foreach_set('vector', [0.375, 0.0, 0.625, 0.0, 0.625, 0.25, 0.375, 0.25, 0.375, 0.25, 0.625, 0.25, 0.625, 0.5, 0.375, 0.5, 0.375, 0.5, 0.625, 0.5, 0.625, 0.75, 0.375, 0.75, 0.375, 0.75, 0.625, 0.75, 0.625, 1.0, 0.375, 1.0, 0.125, 0.5, 0.375, 0.5, 0.375, 0.75, 0.125, 0.75, 0.625, 0.5, 0.875, 0.5, 0.875, 0.75, 0.625, 0.75])
me_cube_155.materials.append(mat_material_27)
me_cube_155.update()
me_cube_156 = bpy.data.meshes.new('Cube.156')
me_cube_156.from_pydata([(-0.5, -0.5, -0.5), (-0.5, -0.5, 0.5), (-0.5, 0.5, -0.5), (-0.5, 0.5, 0.5), (0.5, -0.5, -0.5), (0.5, -0.5, 0.5), (0.5, 0.5, -0.5), (0.5, 0.5, 0.5)], [], [(0, 1, 3, 2), (2, 3, 7, 6), (6, 7, 5, 4), (4, 5, 1, 0), (2, 6, 4, 0), (7, 3, 1, 5)])
_uv = me_cube_156.uv_layers.new(name='UVMap')
_uv.uv.foreach_set('vector', [0.375, 0.0, 0.625, 0.0, 0.625, 0.25, 0.375, 0.25, 0.375, 0.25, 0.625, 0.25, 0.625, 0.5, 0.375, 0.5, 0.375, 0.5, 0.625, 0.5, 0.625, 0.75, 0.375, 0.75, 0.375, 0.75, 0.625, 0.75, 0.625, 1.0, 0.375, 1.0, 0.125, 0.5, 0.375, 0.5, 0.375, 0.75, 0.125, 0.75, 0.625, 0.5, 0.875, 0.5, 0.875, 0.75, 0.625, 0.75])
me_cube_156.materials.append(mat_material_28)
me_cube_156.update()
me_cube_157 = bpy.data.meshes.new('Cube.157')
me_cube_157.from_pydata([(-0.5, -0.5, -0.5), (-0.5, -0.5, 0.5), (-0.5, 0.5, -0.5), (-0.5, 0.5, 0.5), (0.5, -0.5, -0.5), (0.5, -0.5, 0.5), (0.5, 0.5, -0.5), (0.5, 0.5, 0.5)], [], [(0, 1, 3, 2), (2, 3, 7, 6), (6, 7, 5, 4), (4, 5, 1, 0), (2, 6, 4, 0), (7, 3, 1, 5)])
_uv = me_cube_157.uv_layers.new(name='UVMap')
_uv.uv.foreach_set('vector', [0.375, 0.0, 0.625, 0.0, 0.625, 0.25, 0.375, 0.25, 0.375, 0.25, 0.625, 0.25, 0.625, 0.5, 0.375, 0.5, 0.375, 0.5, 0.625, 0.5, 0.625, 0.75, 0.375, 0.75, 0.375, 0.75, 0.625, 0.75, 0.625, 1.0, 0.375, 1.0, 0.125, 0.5, 0.375, 0.5, 0.375, 0.75, 0.125, 0.75, 0.625, 0.5, 0.875, 0.5, 0.875, 0.75, 0.625, 0.75])
me_cube_157.materials.append(mat_material_29)
me_cube_157.update()
me_cube_158 = bpy.data.meshes.new('Cube.158')
me_cube_158.from_pydata([(-0.5, -0.5, -0.5), (-0.5, -0.5, 0.5), (-0.5, 0.5, -0.5), (-0.5, 0.5, 0.5), (0.5, -0.5, -0.5), (0.5, -0.5, 0.5), (0.5, 0.5, -0.5), (0.5, 0.5, 0.5)], [], [(0, 1, 3, 2), (2, 3, 7, 6), (6, 7, 5, 4), (4, 5, 1, 0), (2, 6, 4, 0), (7, 3, 1, 5)])
_uv = me_cube_158.uv_layers.new(name='UVMap')
_uv.uv.foreach_set('vector', [0.375, 0.0, 0.625, 0.0, 0.625, 0.25, 0.375, 0.25, 0.375, 0.25, 0.625, 0.25, 0.625, 0.5, 0.375, 0.5, 0.375, 0.5, 0.625, 0.5, 0.625, 0.75, 0.375, 0.75, 0.375, 0.75, 0.625, 0.75, 0.625, 1.0, 0.375, 1.0, 0.125, 0.5, 0.375, 0.5, 0.375, 0.75, 0.125, 0.75, 0.625, 0.5, 0.875, 0.5, 0.875, 0.75, 0.625, 0.75])
me_cube_158.materials.append(mat_material_30)
me_cube_158.update()
me_cube_159 = bpy.data.meshes.new('Cube.159')
me_cube_159.from_pydata([(-0.5, -0.5, -0.5), (-0.5, -0.5, 0.5), (-0.5, 0.5, -0.5), (-0.5, 0.5, 0.5), (0.5, -0.5, -0.5), (0.5, -0.5, 0.5), (0.5, 0.5, -0.5), (0.5, 0.5, 0.5)], [], [(0, 1, 3, 2), (2, 3, 7, 6), (6, 7, 5, 4), (4, 5, 1, 0), (2, 6, 4, 0), (7, 3, 1, 5)])
_uv = me_cube_159.uv_layers.new(name='UVMap')
_uv.uv.foreach_set('vector', [0.375, 0.0, 0.625, 0.0, 0.625, 0.25, 0.375, 0.25, 0.375, 0.25, 0.625, 0.25, 0.625, 0.5, 0.375, 0.5, 0.375, 0.5, 0.625, 0.5, 0.625, 0.75, 0.375, 0.75, 0.375, 0.75, 0.625, 0.75, 0.625, 1.0, 0.375, 1.0, 0.125, 0.5, 0.375, 0.5, 0.375, 0.75, 0.125, 0.75, 0.625, 0.5, 0.875, 0.5, 0.875, 0.75, 0.625, 0.75])
me_cube_159.materials.append(mat_material_31)
me_cube_159.update()
me_cube_160 = bpy.data.meshes.new('Cube.160')
me_cube_160.from_pydata([(-0.5, -0.5, -0.5), (-0.5, -0.5, 0.5), (-0.5, 0.5, -0.5), (-0.5, 0.5, 0.5), (0.5, -0.5, -0.5), (0.5, -0.5, 0.5), (0.5, 0.5, -0.5), (0.5, 0.5, 0.5)], [], [(0, 1, 3, 2), (2, 3, 7, 6), (6, 7, 5, 4), (4, 5, 1, 0), (2, 6, 4, 0), (7, 3, 1, 5)])
_uv = me_cube_160.uv_layers.new(name='UVMap')
_uv.uv.foreach_set('vector', [0.375, 0.0, 0.625, 0.0, 0.625, 0.25, 0.375, 0.25, 0.375, 0.25, 0.625, 0.25, 0.625, 0.5, 0.375, 0.5, 0.375, 0.5, 0.625, 0.5, 0.625, 0.75, 0.375, 0.75, 0.375, 0.75, 0.625, 0.75, 0.625, 1.0, 0.375, 1.0, 0.125, 0.5, 0.375, 0.5, 0.375, 0.75, 0.125, 0.75, 0.625, 0.5, 0.875, 0.5, 0.875, 0.75, 0.625, 0.75])
me_cube_160.materials.append(mat_material_32)
me_cube_160.update()
me_cube_161 = bpy.data.meshes.new('Cube.161')
me_cube_161.from_pydata([(-0.5, -0.5, -0.5), (-0.5, -0.5, 0.5), (-0.5, 0.5, -0.5), (-0.5, 0.5, 0.5), (0.5, -0.5, -0.5), (0.5, -0.5, 0.5), (0.5, 0.5, -0.5), (0.5, 0.5, 0.5)], [], [(0, 1, 3, 2), (2, 3, 7, 6), (6, 7, 5, 4), (4, 5, 1, 0), (2, 6, 4, 0), (7, 3, 1, 5)])
_uv = me_cube_161.uv_layers.new(name='UVMap')
_uv.uv.foreach_set('vector', [0.375, 0.0, 0.625, 0.0, 0.625, 0.25, 0.375, 0.25, 0.375, 0.25, 0.625, 0.25, 0.625, 0.5, 0.375, 0.5, 0.375, 0.5, 0.625, 0.5, 0.625, 0.75, 0.375, 0.75, 0.375, 0.75, 0.625, 0.75, 0.625, 1.0, 0.375, 1.0, 0.125, 0.5, 0.375, 0.5, 0.375, 0.75, 0.125, 0.75, 0.625, 0.5, 0.875, 0.5, 0.875, 0.75, 0.625, 0.75])
me_cube_161.materials.append(mat_material_33)
me_cube_161.update()
me_cube_162 = bpy.data.meshes.new('Cube.162')
me_cube_162.from_pydata([(-0.5, -0.5, -0.5), (-0.5, -0.5, 0.5), (-0.5, 0.5, -0.5), (-0.5, 0.5, 0.5), (0.5, -0.5, -0.5), (0.5, -0.5, 0.5), (0.5, 0.5, -0.5), (0.5, 0.5, 0.5)], [], [(0, 1, 3, 2), (2, 3, 7, 6), (6, 7, 5, 4), (4, 5, 1, 0), (2, 6, 4, 0), (7, 3, 1, 5)])
_uv = me_cube_162.uv_layers.new(name='UVMap')
_uv.uv.foreach_set('vector', [0.375, 0.0, 0.625, 0.0, 0.625, 0.25, 0.375, 0.25, 0.375, 0.25, 0.625, 0.25, 0.625, 0.5, 0.375, 0.5, 0.375, 0.5, 0.625, 0.5, 0.625, 0.75, 0.375, 0.75, 0.375, 0.75, 0.625, 0.75, 0.625, 1.0, 0.375, 1.0, 0.125, 0.5, 0.375, 0.5, 0.375, 0.75, 0.125, 0.75, 0.625, 0.5, 0.875, 0.5, 0.875, 0.75, 0.625, 0.75])
me_cube_162.materials.append(mat_material_34)
me_cube_162.update()
me_cube_163 = bpy.data.meshes.new('Cube.163')
me_cube_163.from_pydata([(-0.5, -0.5, -0.5), (-0.5, -0.5, 0.5), (-0.5, 0.5, -0.5), (-0.5, 0.5, 0.5), (0.5, -0.5, -0.5), (0.5, -0.5, 0.5), (0.5, 0.5, -0.5), (0.5, 0.5, 0.5)], [], [(0, 1, 3, 2), (2, 3, 7, 6), (6, 7, 5, 4), (4, 5, 1, 0), (2, 6, 4, 0), (7, 3, 1, 5)])
_uv = me_cube_163.uv_layers.new(name='UVMap')
_uv.uv.foreach_set('vector', [0.375, 0.0, 0.625, 0.0, 0.625, 0.25, 0.375, 0.25, 0.375, 0.25, 0.625, 0.25, 0.625, 0.5, 0.375, 0.5, 0.375, 0.5, 0.625, 0.5, 0.625, 0.75, 0.375, 0.75, 0.375, 0.75, 0.625, 0.75, 0.625, 1.0, 0.375, 1.0, 0.125, 0.5, 0.375, 0.5, 0.375, 0.75, 0.125, 0.75, 0.625, 0.5, 0.875, 0.5, 0.875, 0.75, 0.625, 0.75])
me_cube_163.materials.append(mat_material_35)
me_cube_163.update()
me_cube_164 = bpy.data.meshes.new('Cube.164')
me_cube_164.from_pydata([(-0.5, -0.5, -0.5), (-0.5, -0.5, 0.5), (-0.5, 0.5, -0.5), (-0.5, 0.5, 0.5), (0.5, -0.5, -0.5), (0.5, -0.5, 0.5), (0.5, 0.5, -0.5), (0.5, 0.5, 0.5)], [], [(0, 1, 3, 2), (2, 3, 7, 6), (6, 7, 5, 4), (4, 5, 1, 0), (2, 6, 4, 0), (7, 3, 1, 5)])
_uv = me_cube_164.uv_layers.new(name='UVMap')
_uv.uv.foreach_set('vector', [0.375, 0.0, 0.625, 0.0, 0.625, 0.25, 0.375, 0.25, 0.375, 0.25, 0.625, 0.25, 0.625, 0.5, 0.375, 0.5, 0.375, 0.5, 0.625, 0.5, 0.625, 0.75, 0.375, 0.75, 0.375, 0.75, 0.625, 0.75, 0.625, 1.0, 0.375, 1.0, 0.125, 0.5, 0.375, 0.5, 0.375, 0.75, 0.125, 0.75, 0.625, 0.5, 0.875, 0.5, 0.875, 0.75, 0.625, 0.75])
me_cube_164.materials.append(mat_material_36)
me_cube_164.update()
me_cube_165 = bpy.data.meshes.new('Cube.165')
me_cube_165.from_pydata([(-0.5, -0.5, -0.5), (-0.5, -0.5, 0.5), (-0.5, 0.5, -0.5), (-0.5, 0.5, 0.5), (0.5, -0.5, -0.5), (0.5, -0.5, 0.5), (0.5, 0.5, -0.5), (0.5, 0.5, 0.5)], [], [(0, 1, 3, 2), (2, 3, 7, 6), (6, 7, 5, 4), (4, 5, 1, 0), (2, 6, 4, 0), (7, 3, 1, 5)])
_uv = me_cube_165.uv_layers.new(name='UVMap')
_uv.uv.foreach_set('vector', [0.375, 0.0, 0.625, 0.0, 0.625, 0.25, 0.375, 0.25, 0.375, 0.25, 0.625, 0.25, 0.625, 0.5, 0.375, 0.5, 0.375, 0.5, 0.625, 0.5, 0.625, 0.75, 0.375, 0.75, 0.375, 0.75, 0.625, 0.75, 0.625, 1.0, 0.375, 1.0, 0.125, 0.5, 0.375, 0.5, 0.375, 0.75, 0.125, 0.75, 0.625, 0.5, 0.875, 0.5, 0.875, 0.75, 0.625, 0.75])
me_cube_165.materials.append(mat_material_37)
me_cube_165.update()
me_cube_166 = bpy.data.meshes.new('Cube.166')
me_cube_166.from_pydata([(-0.5, -0.5, -0.5), (-0.5, -0.5, 0.5), (-0.5, 0.5, -0.5), (-0.5, 0.5, 0.5), (0.5, -0.5, -0.5), (0.5, -0.5, 0.5), (0.5, 0.5, -0.5), (0.5, 0.5, 0.5)], [], [(0, 1, 3, 2), (2, 3, 7, 6), (6, 7, 5, 4), (4, 5, 1, 0), (2, 6, 4, 0), (7, 3, 1, 5)])
_uv = me_cube_166.uv_layers.new(name='UVMap')
_uv.uv.foreach_set('vector', [0.375, 0.0, 0.625, 0.0, 0.625, 0.25, 0.375, 0.25, 0.375, 0.25, 0.625, 0.25, 0.625, 0.5, 0.375, 0.5, 0.375, 0.5, 0.625, 0.5, 0.625, 0.75, 0.375, 0.75, 0.375, 0.75, 0.625, 0.75, 0.625, 1.0, 0.375, 1.0, 0.125, 0.5, 0.375, 0.5, 0.375, 0.75, 0.125, 0.75, 0.625, 0.5, 0.875, 0.5, 0.875, 0.75, 0.625, 0.75])
me_cube_166.materials.append(mat_material_38)
me_cube_166.update()
me_cube_167 = bpy.data.meshes.new('Cube.167')
me_cube_167.from_pydata([(-0.5, -0.5, -0.5), (-0.5, -0.5, 0.5), (-0.5, 0.5, -0.5), (-0.5, 0.5, 0.5), (0.5, -0.5, -0.5), (0.5, -0.5, 0.5), (0.5, 0.5, -0.5), (0.5, 0.5, 0.5)], [], [(0, 1, 3, 2), (2, 3, 7, 6), (6, 7, 5, 4), (4, 5, 1, 0), (2, 6, 4, 0), (7, 3, 1, 5)])
_uv = me_cube_167.uv_layers.new(name='UVMap')
_uv.uv.foreach_set('vector', [0.375, 0.0, 0.625, 0.0, 0.625, 0.25, 0.375, 0.25, 0.375, 0.25, 0.625, 0.25, 0.625, 0.5, 0.375, 0.5, 0.375, 0.5, 0.625, 0.5, 0.625, 0.75, 0.375, 0.75, 0.375, 0.75, 0.625, 0.75, 0.625, 1.0, 0.375, 1.0, 0.125, 0.5, 0.375, 0.5, 0.375, 0.75, 0.125, 0.75, 0.625, 0.5, 0.875, 0.5, 0.875, 0.75, 0.625, 0.75])
me_cube_167.materials.append(mat_material_39)
me_cube_167.update()
me_cube_168 = bpy.data.meshes.new('Cube.168')
me_cube_168.from_pydata([(-0.5, -0.5, -0.5), (-0.5, -0.5, 0.5), (-0.5, 0.5, -0.5), (-0.5, 0.5, 0.5), (0.5, -0.5, -0.5), (0.5, -0.5, 0.5), (0.5, 0.5, -0.5), (0.5, 0.5, 0.5)], [], [(0, 1, 3, 2), (2, 3, 7, 6), (6, 7, 5, 4), (4, 5, 1, 0), (2, 6, 4, 0), (7, 3, 1, 5)])
_uv = me_cube_168.uv_layers.new(name='UVMap')
_uv.uv.foreach_set('vector', [0.375, 0.0, 0.625, 0.0, 0.625, 0.25, 0.375, 0.25, 0.375, 0.25, 0.625, 0.25, 0.625, 0.5, 0.375, 0.5, 0.375, 0.5, 0.625, 0.5, 0.625, 0.75, 0.375, 0.75, 0.375, 0.75, 0.625, 0.75, 0.625, 1.0, 0.375, 1.0, 0.125, 0.5, 0.375, 0.5, 0.375, 0.75, 0.125, 0.75, 0.625, 0.5, 0.875, 0.5, 0.875, 0.75, 0.625, 0.75])
me_cube_168.materials.append(mat_material_40)
me_cube_168.update()
me_cube_169 = bpy.data.meshes.new('Cube.169')
me_cube_169.from_pydata([(-0.5, -0.5, -0.5), (-0.5, -0.5, 0.5), (-0.5, 0.5, -0.5), (-0.5, 0.5, 0.5), (0.5, -0.5, -0.5), (0.5, -0.5, 0.5), (0.5, 0.5, -0.5), (0.5, 0.5, 0.5)], [], [(0, 1, 3, 2), (2, 3, 7, 6), (6, 7, 5, 4), (4, 5, 1, 0), (2, 6, 4, 0), (7, 3, 1, 5)])
_uv = me_cube_169.uv_layers.new(name='UVMap')
_uv.uv.foreach_set('vector', [0.375, 0.0, 0.625, 0.0, 0.625, 0.25, 0.375, 0.25, 0.375, 0.25, 0.625, 0.25, 0.625, 0.5, 0.375, 0.5, 0.375, 0.5, 0.625, 0.5, 0.625, 0.75, 0.375, 0.75, 0.375, 0.75, 0.625, 0.75, 0.625, 1.0, 0.375, 1.0, 0.125, 0.5, 0.375, 0.5, 0.375, 0.75, 0.125, 0.75, 0.625, 0.5, 0.875, 0.5, 0.875, 0.75, 0.625, 0.75])
me_cube_169.materials.append(mat_material_41)
me_cube_169.update()
me_cube_170 = bpy.data.meshes.new('Cube.170')
me_cube_170.from_pydata([(-0.5, -0.5, -0.5), (-0.5, -0.5, 0.5), (-0.5, 0.5, -0.5), (-0.5, 0.5, 0.5), (0.5, -0.5, -0.5), (0.5, -0.5, 0.5), (0.5, 0.5, -0.5), (0.5, 0.5, 0.5)], [], [(0, 1, 3, 2), (2, 3, 7, 6), (6, 7, 5, 4), (4, 5, 1, 0), (2, 6, 4, 0), (7, 3, 1, 5)])
_uv = me_cube_170.uv_layers.new(name='UVMap')
_uv.uv.foreach_set('vector', [0.375, 0.0, 0.625, 0.0, 0.625, 0.25, 0.375, 0.25, 0.375, 0.25, 0.625, 0.25, 0.625, 0.5, 0.375, 0.5, 0.375, 0.5, 0.625, 0.5, 0.625, 0.75, 0.375, 0.75, 0.375, 0.75, 0.625, 0.75, 0.625, 1.0, 0.375, 1.0, 0.125, 0.5, 0.375, 0.5, 0.375, 0.75, 0.125, 0.75, 0.625, 0.5, 0.875, 0.5, 0.875, 0.75, 0.625, 0.75])
me_cube_170.materials.append(mat_material_42)
me_cube_170.update()
me_cube_171 = bpy.data.meshes.new('Cube.171')
me_cube_171.from_pydata([(-0.5, -0.5, -0.5), (-0.5, -0.5, 0.5), (-0.5, 0.5, -0.5), (-0.5, 0.5, 0.5), (0.5, -0.5, -0.5), (0.5, -0.5, 0.5), (0.5, 0.5, -0.5), (0.5, 0.5, 0.5)], [], [(0, 1, 3, 2), (2, 3, 7, 6), (6, 7, 5, 4), (4, 5, 1, 0), (2, 6, 4, 0), (7, 3, 1, 5)])
_uv = me_cube_171.uv_layers.new(name='UVMap')
_uv.uv.foreach_set('vector', [0.375, 0.0, 0.625, 0.0, 0.625, 0.25, 0.375, 0.25, 0.375, 0.25, 0.625, 0.25, 0.625, 0.5, 0.375, 0.5, 0.375, 0.5, 0.625, 0.5, 0.625, 0.75, 0.375, 0.75, 0.375, 0.75, 0.625, 0.75, 0.625, 1.0, 0.375, 1.0, 0.125, 0.5, 0.375, 0.5, 0.375, 0.75, 0.125, 0.75, 0.625, 0.5, 0.875, 0.5, 0.875, 0.75, 0.625, 0.75])
me_cube_171.materials.append(mat_material_43)
me_cube_171.update()
me_cube_172 = bpy.data.meshes.new('Cube.172')
me_cube_172.from_pydata([(-0.5, -0.5, -0.5), (-0.5, -0.5, 0.5), (-0.5, 0.5, -0.5), (-0.5, 0.5, 0.5), (0.5, -0.5, -0.5), (0.5, -0.5, 0.5), (0.5, 0.5, -0.5), (0.5, 0.5, 0.5)], [], [(0, 1, 3, 2), (2, 3, 7, 6), (6, 7, 5, 4), (4, 5, 1, 0), (2, 6, 4, 0), (7, 3, 1, 5)])
_uv = me_cube_172.uv_layers.new(name='UVMap')
_uv.uv.foreach_set('vector', [0.375, 0.0, 0.625, 0.0, 0.625, 0.25, 0.375, 0.25, 0.375, 0.25, 0.625, 0.25, 0.625, 0.5, 0.375, 0.5, 0.375, 0.5, 0.625, 0.5, 0.625, 0.75, 0.375, 0.75, 0.375, 0.75, 0.625, 0.75, 0.625, 1.0, 0.375, 1.0, 0.125, 0.5, 0.375, 0.5, 0.375, 0.75, 0.125, 0.75, 0.625, 0.5, 0.875, 0.5, 0.875, 0.75, 0.625, 0.75])
me_cube_172.materials.append(mat_material_44)
me_cube_172.update()
me_cube_173 = bpy.data.meshes.new('Cube.173')
me_cube_173.from_pydata([(-0.5, -0.5, -0.5), (-0.5, -0.5, 0.5), (-0.5, 0.5, -0.5), (-0.5, 0.5, 0.5), (0.5, -0.5, -0.5), (0.5, -0.5, 0.5), (0.5, 0.5, -0.5), (0.5, 0.5, 0.5)], [], [(0, 1, 3, 2), (2, 3, 7, 6), (6, 7, 5, 4), (4, 5, 1, 0), (2, 6, 4, 0), (7, 3, 1, 5)])
_uv = me_cube_173.uv_layers.new(name='UVMap')
_uv.uv.foreach_set('vector', [0.375, 0.0, 0.625, 0.0, 0.625, 0.25, 0.375, 0.25, 0.375, 0.25, 0.625, 0.25, 0.625, 0.5, 0.375, 0.5, 0.375, 0.5, 0.625, 0.5, 0.625, 0.75, 0.375, 0.75, 0.375, 0.75, 0.625, 0.75, 0.625, 1.0, 0.375, 1.0, 0.125, 0.5, 0.375, 0.5, 0.375, 0.75, 0.125, 0.75, 0.625, 0.5, 0.875, 0.5, 0.875, 0.75, 0.625, 0.75])
me_cube_173.materials.append(mat_material_45)
me_cube_173.update()
me_cube_174 = bpy.data.meshes.new('Cube.174')
me_cube_174.from_pydata([(-0.5, -0.5, -0.5), (-0.5, -0.5, 0.5), (-0.5, 0.5, -0.5), (-0.5, 0.5, 0.5), (0.5, -0.5, -0.5), (0.5, -0.5, 0.5), (0.5, 0.5, -0.5), (0.5, 0.5, 0.5)], [], [(0, 1, 3, 2), (2, 3, 7, 6), (6, 7, 5, 4), (4, 5, 1, 0), (2, 6, 4, 0), (7, 3, 1, 5)])
_uv = me_cube_174.uv_layers.new(name='UVMap')
_uv.uv.foreach_set('vector', [0.375, 0.0, 0.625, 0.0, 0.625, 0.25, 0.375, 0.25, 0.375, 0.25, 0.625, 0.25, 0.625, 0.5, 0.375, 0.5, 0.375, 0.5, 0.625, 0.5, 0.625, 0.75, 0.375, 0.75, 0.375, 0.75, 0.625, 0.75, 0.625, 1.0, 0.375, 1.0, 0.125, 0.5, 0.375, 0.5, 0.375, 0.75, 0.125, 0.75, 0.625, 0.5, 0.875, 0.5, 0.875, 0.75, 0.625, 0.75])
me_cube_174.materials.append(mat_material_46)
me_cube_174.update()
me_cube_175 = bpy.data.meshes.new('Cube.175')
me_cube_175.from_pydata([(-0.5, -0.5, -0.5), (-0.5, -0.5, 0.5), (-0.5, 0.5, -0.5), (-0.5, 0.5, 0.5), (0.5, -0.5, -0.5), (0.5, -0.5, 0.5), (0.5, 0.5, -0.5), (0.5, 0.5, 0.5)], [], [(0, 1, 3, 2), (2, 3, 7, 6), (6, 7, 5, 4), (4, 5, 1, 0), (2, 6, 4, 0), (7, 3, 1, 5)])
_uv = me_cube_175.uv_layers.new(name='UVMap')
_uv.uv.foreach_set('vector', [0.375, 0.0, 0.625, 0.0, 0.625, 0.25, 0.375, 0.25, 0.375, 0.25, 0.625, 0.25, 0.625, 0.5, 0.375, 0.5, 0.375, 0.5, 0.625, 0.5, 0.625, 0.75, 0.375, 0.75, 0.375, 0.75, 0.625, 0.75, 0.625, 1.0, 0.375, 1.0, 0.125, 0.5, 0.375, 0.5, 0.375, 0.75, 0.125, 0.75, 0.625, 0.5, 0.875, 0.5, 0.875, 0.75, 0.625, 0.75])
me_cube_175.materials.append(mat_material_47)
me_cube_175.update()
me_cube_176 = bpy.data.meshes.new('Cube.176')
me_cube_176.from_pydata([(-0.5, -0.5, -0.5), (-0.5, -0.5, 0.5), (-0.5, 0.5, -0.5), (-0.5, 0.5, 0.5), (0.5, -0.5, -0.5), (0.5, -0.5, 0.5), (0.5, 0.5, -0.5), (0.5, 0.5, 0.5)], [], [(0, 1, 3, 2), (2, 3, 7, 6), (6, 7, 5, 4), (4, 5, 1, 0), (2, 6, 4, 0), (7, 3, 1, 5)])
_uv = me_cube_176.uv_layers.new(name='UVMap')
_uv.uv.foreach_set('vector', [0.375, 0.0, 0.625, 0.0, 0.625, 0.25, 0.375, 0.25, 0.375, 0.25, 0.625, 0.25, 0.625, 0.5, 0.375, 0.5, 0.375, 0.5, 0.625, 0.5, 0.625, 0.75, 0.375, 0.75, 0.375, 0.75, 0.625, 0.75, 0.625, 1.0, 0.375, 1.0, 0.125, 0.5, 0.375, 0.5, 0.375, 0.75, 0.125, 0.75, 0.625, 0.5, 0.875, 0.5, 0.875, 0.75, 0.625, 0.75])
me_cube_176.materials.append(mat_material_48)
me_cube_176.update()
me_cube_177 = bpy.data.meshes.new('Cube.177')
me_cube_177.from_pydata([(-0.5, -0.5, -0.5), (-0.5, -0.5, 0.5), (-0.5, 0.5, -0.5), (-0.5, 0.5, 0.5), (0.5, -0.5, -0.5), (0.5, -0.5, 0.5), (0.5, 0.5, -0.5), (0.5, 0.5, 0.5)], [], [(0, 1, 3, 2), (2, 3, 7, 6), (6, 7, 5, 4), (4, 5, 1, 0), (2, 6, 4, 0), (7, 3, 1, 5)])
_uv = me_cube_177.uv_layers.new(name='UVMap')
_uv.uv.foreach_set('vector', [0.375, 0.0, 0.625, 0.0, 0.625, 0.25, 0.375, 0.25, 0.375, 0.25, 0.625, 0.25, 0.625, 0.5, 0.375, 0.5, 0.375, 0.5, 0.625, 0.5, 0.625, 0.75, 0.375, 0.75, 0.375, 0.75, 0.625, 0.75, 0.625, 1.0, 0.375, 1.0, 0.125, 0.5, 0.375, 0.5, 0.375, 0.75, 0.125, 0.75, 0.625, 0.5, 0.875, 0.5, 0.875, 0.75, 0.625, 0.75])
me_cube_177.materials.append(mat_material_49)
me_cube_177.update()
me_cube_178 = bpy.data.meshes.new('Cube.178')
me_cube_178.from_pydata([(-0.5, -0.5, -0.5), (-0.5, -0.5, 0.5), (-0.5, 0.5, -0.5), (-0.5, 0.5, 0.5), (0.5, -0.5, -0.5), (0.5, -0.5, 0.5), (0.5, 0.5, -0.5), (0.5, 0.5, 0.5)], [], [(0, 1, 3, 2), (2, 3, 7, 6), (6, 7, 5, 4), (4, 5, 1, 0), (2, 6, 4, 0), (7, 3, 1, 5)])
_uv = me_cube_178.uv_layers.new(name='UVMap')
_uv.uv.foreach_set('vector', [0.375, 0.0, 0.625, 0.0, 0.625, 0.25, 0.375, 0.25, 0.375, 0.25, 0.625, 0.25, 0.625, 0.5, 0.375, 0.5, 0.375, 0.5, 0.625, 0.5, 0.625, 0.75, 0.375, 0.75, 0.375, 0.75, 0.625, 0.75, 0.625, 1.0, 0.375, 1.0, 0.125, 0.5, 0.375, 0.5, 0.375, 0.75, 0.125, 0.75, 0.625, 0.5, 0.875, 0.5, 0.875, 0.75, 0.625, 0.75])
me_cube_178.materials.append(mat_material_50)
me_cube_178.update()
me_cube_179 = bpy.data.meshes.new('Cube.179')
me_cube_179.from_pydata([(-0.5, -0.5, -0.5), (-0.5, -0.5, 0.5), (-0.5, 0.5, -0.5), (-0.5, 0.5, 0.5), (0.5, -0.5, -0.5), (0.5, -0.5, 0.5), (0.5, 0.5, -0.5), (0.5, 0.5, 0.5)], [], [(0, 1, 3, 2), (2, 3, 7, 6), (6, 7, 5, 4), (4, 5, 1, 0), (2, 6, 4, 0), (7, 3, 1, 5)])
_uv = me_cube_179.uv_layers.new(name='UVMap')
_uv.uv.foreach_set('vector', [0.375, 0.0, 0.625, 0.0, 0.625, 0.25, 0.375, 0.25, 0.375, 0.25, 0.625, 0.25, 0.625, 0.5, 0.375, 0.5, 0.375, 0.5, 0.625, 0.5, 0.625, 0.75, 0.375, 0.75, 0.375, 0.75, 0.625, 0.75, 0.625, 1.0, 0.375, 1.0, 0.125, 0.5, 0.375, 0.5, 0.375, 0.75, 0.125, 0.75, 0.625, 0.5, 0.875, 0.5, 0.875, 0.75, 0.625, 0.75])
me_cube_179.materials.append(mat_material_51)
me_cube_179.update()
me_cube_180 = bpy.data.meshes.new('Cube.180')
me_cube_180.from_pydata([(-0.5, -0.5, -0.5), (-0.5, -0.5, 0.5), (-0.5, 0.5, -0.5), (-0.5, 0.5, 0.5), (0.5, -0.5, -0.5), (0.5, -0.5, 0.5), (0.5, 0.5, -0.5), (0.5, 0.5, 0.5)], [], [(0, 1, 3, 2), (2, 3, 7, 6), (6, 7, 5, 4), (4, 5, 1, 0), (2, 6, 4, 0), (7, 3, 1, 5)])
_uv = me_cube_180.uv_layers.new(name='UVMap')
_uv.uv.foreach_set('vector', [0.375, 0.0, 0.625, 0.0, 0.625, 0.25, 0.375, 0.25, 0.375, 0.25, 0.625, 0.25, 0.625, 0.5, 0.375, 0.5, 0.375, 0.5, 0.625, 0.5, 0.625, 0.75, 0.375, 0.75, 0.375, 0.75, 0.625, 0.75, 0.625, 1.0, 0.375, 1.0, 0.125, 0.5, 0.375, 0.5, 0.375, 0.75, 0.125, 0.75, 0.625, 0.5, 0.875, 0.5, 0.875, 0.75, 0.625, 0.75])
me_cube_180.materials.append(mat_material_52)
me_cube_180.update()
me_cube_181 = bpy.data.meshes.new('Cube.181')
me_cube_181.from_pydata([(-0.5, -0.5, -0.5), (-0.5, -0.5, 0.5), (-0.5, 0.5, -0.5), (-0.5, 0.5, 0.5), (0.5, -0.5, -0.5), (0.5, -0.5, 0.5), (0.5, 0.5, -0.5), (0.5, 0.5, 0.5)], [], [(0, 1, 3, 2), (2, 3, 7, 6), (6, 7, 5, 4), (4, 5, 1, 0), (2, 6, 4, 0), (7, 3, 1, 5)])
_uv = me_cube_181.uv_layers.new(name='UVMap')
_uv.uv.foreach_set('vector', [0.375, 0.0, 0.625, 0.0, 0.625, 0.25, 0.375, 0.25, 0.375, 0.25, 0.625, 0.25, 0.625, 0.5, 0.375, 0.5, 0.375, 0.5, 0.625, 0.5, 0.625, 0.75, 0.375, 0.75, 0.375, 0.75, 0.625, 0.75, 0.625, 1.0, 0.375, 1.0, 0.125, 0.5, 0.375, 0.5, 0.375, 0.75, 0.125, 0.75, 0.625, 0.5, 0.875, 0.5, 0.875, 0.75, 0.625, 0.75])
me_cube_181.materials.append(mat_material_53)
me_cube_181.update()
me_cube_182 = bpy.data.meshes.new('Cube.182')
me_cube_182.from_pydata([(-0.5, -0.5, -0.5), (-0.5, -0.5, 0.5), (-0.5, 0.5, -0.5), (-0.5, 0.5, 0.5), (0.5, -0.5, -0.5), (0.5, -0.5, 0.5), (0.5, 0.5, -0.5), (0.5, 0.5, 0.5)], [], [(0, 1, 3, 2), (2, 3, 7, 6), (6, 7, 5, 4), (4, 5, 1, 0), (2, 6, 4, 0), (7, 3, 1, 5)])
_uv = me_cube_182.uv_layers.new(name='UVMap')
_uv.uv.foreach_set('vector', [0.375, 0.0, 0.625, 0.0, 0.625, 0.25, 0.375, 0.25, 0.375, 0.25, 0.625, 0.25, 0.625, 0.5, 0.375, 0.5, 0.375, 0.5, 0.625, 0.5, 0.625, 0.75, 0.375, 0.75, 0.375, 0.75, 0.625, 0.75, 0.625, 1.0, 0.375, 1.0, 0.125, 0.5, 0.375, 0.5, 0.375, 0.75, 0.125, 0.75, 0.625, 0.5, 0.875, 0.5, 0.875, 0.75, 0.625, 0.75])
me_cube_182.materials.append(mat_material_54)
me_cube_182.update()
me_cube_183 = bpy.data.meshes.new('Cube.183')
me_cube_183.from_pydata([(-0.5, -0.5, -0.5), (-0.5, -0.5, 0.5), (-0.5, 0.5, -0.5), (-0.5, 0.5, 0.5), (0.5, -0.5, -0.5), (0.5, -0.5, 0.5), (0.5, 0.5, -0.5), (0.5, 0.5, 0.5)], [], [(0, 1, 3, 2), (2, 3, 7, 6), (6, 7, 5, 4), (4, 5, 1, 0), (2, 6, 4, 0), (7, 3, 1, 5)])
_uv = me_cube_183.uv_layers.new(name='UVMap')
_uv.uv.foreach_set('vector', [0.375, 0.0, 0.625, 0.0, 0.625, 0.25, 0.375, 0.25, 0.375, 0.25, 0.625, 0.25, 0.625, 0.5, 0.375, 0.5, 0.375, 0.5, 0.625, 0.5, 0.625, 0.75, 0.375, 0.75, 0.375, 0.75, 0.625, 0.75, 0.625, 1.0, 0.375, 1.0, 0.125, 0.5, 0.375, 0.5, 0.375, 0.75, 0.125, 0.75, 0.625, 0.5, 0.875, 0.5, 0.875, 0.75, 0.625, 0.75])
me_cube_183.materials.append(mat_material_55)
me_cube_183.update()
me_cube_184 = bpy.data.meshes.new('Cube.184')
me_cube_184.from_pydata([(-0.5, -0.5, -0.5), (-0.5, -0.5, 0.5), (-0.5, 0.5, -0.5), (-0.5, 0.5, 0.5), (0.5, -0.5, -0.5), (0.5, -0.5, 0.5), (0.5, 0.5, -0.5), (0.5, 0.5, 0.5)], [], [(0, 1, 3, 2), (2, 3, 7, 6), (6, 7, 5, 4), (4, 5, 1, 0), (2, 6, 4, 0), (7, 3, 1, 5)])
_uv = me_cube_184.uv_layers.new(name='UVMap')
_uv.uv.foreach_set('vector', [0.375, 0.0, 0.625, 0.0, 0.625, 0.25, 0.375, 0.25, 0.375, 0.25, 0.625, 0.25, 0.625, 0.5, 0.375, 0.5, 0.375, 0.5, 0.625, 0.5, 0.625, 0.75, 0.375, 0.75, 0.375, 0.75, 0.625, 0.75, 0.625, 1.0, 0.375, 1.0, 0.125, 0.5, 0.375, 0.5, 0.375, 0.75, 0.125, 0.75, 0.625, 0.5, 0.875, 0.5, 0.875, 0.75, 0.625, 0.75])
me_cube_184.materials.append(mat_material_56)
me_cube_184.update()
me_cube_185 = bpy.data.meshes.new('Cube.185')
me_cube_185.from_pydata([(-0.5, -0.5, -0.5), (-0.5, -0.5, 0.5), (-0.5, 0.5, -0.5), (-0.5, 0.5, 0.5), (0.5, -0.5, -0.5), (0.5, -0.5, 0.5), (0.5, 0.5, -0.5), (0.5, 0.5, 0.5)], [], [(0, 1, 3, 2), (2, 3, 7, 6), (6, 7, 5, 4), (4, 5, 1, 0), (2, 6, 4, 0), (7, 3, 1, 5)])
_uv = me_cube_185.uv_layers.new(name='UVMap')
_uv.uv.foreach_set('vector', [0.375, 0.0, 0.625, 0.0, 0.625, 0.25, 0.375, 0.25, 0.375, 0.25, 0.625, 0.25, 0.625, 0.5, 0.375, 0.5, 0.375, 0.5, 0.625, 0.5, 0.625, 0.75, 0.375, 0.75, 0.375, 0.75, 0.625, 0.75, 0.625, 1.0, 0.375, 1.0, 0.125, 0.5, 0.375, 0.5, 0.375, 0.75, 0.125, 0.75, 0.625, 0.5, 0.875, 0.5, 0.875, 0.75, 0.625, 0.75])
me_cube_185.materials.append(mat_material_57)
me_cube_185.update()
me_cube_186 = bpy.data.meshes.new('Cube.186')
me_cube_186.from_pydata([(-0.5, -0.5, -0.5), (-0.5, -0.5, 0.5), (-0.5, 0.5, -0.5), (-0.5, 0.5, 0.5), (0.5, -0.5, -0.5), (0.5, -0.5, 0.5), (0.5, 0.5, -0.5), (0.5, 0.5, 0.5)], [], [(0, 1, 3, 2), (2, 3, 7, 6), (6, 7, 5, 4), (4, 5, 1, 0), (2, 6, 4, 0), (7, 3, 1, 5)])
_uv = me_cube_186.uv_layers.new(name='UVMap')
_uv.uv.foreach_set('vector', [0.375, 0.0, 0.625, 0.0, 0.625, 0.25, 0.375, 0.25, 0.375, 0.25, 0.625, 0.25, 0.625, 0.5, 0.375, 0.5, 0.375, 0.5, 0.625, 0.5, 0.625, 0.75, 0.375, 0.75, 0.375, 0.75, 0.625, 0.75, 0.625, 1.0, 0.375, 1.0, 0.125, 0.5, 0.375, 0.5, 0.375, 0.75, 0.125, 0.75, 0.625, 0.5, 0.875, 0.5, 0.875, 0.75, 0.625, 0.75])
me_cube_186.materials.append(mat_material_58)
me_cube_186.update()
me_cube_187 = bpy.data.meshes.new('Cube.187')
me_cube_187.from_pydata([(-0.5, -0.5, -0.5), (-0.5, -0.5, 0.5), (-0.5, 0.5, -0.5), (-0.5, 0.5, 0.5), (0.5, -0.5, -0.5), (0.5, -0.5, 0.5), (0.5, 0.5, -0.5), (0.5, 0.5, 0.5)], [], [(0, 1, 3, 2), (2, 3, 7, 6), (6, 7, 5, 4), (4, 5, 1, 0), (2, 6, 4, 0), (7, 3, 1, 5)])
_uv = me_cube_187.uv_layers.new(name='UVMap')
_uv.uv.foreach_set('vector', [0.375, 0.0, 0.625, 0.0, 0.625, 0.25, 0.375, 0.25, 0.375, 0.25, 0.625, 0.25, 0.625, 0.5, 0.375, 0.5, 0.375, 0.5, 0.625, 0.5, 0.625, 0.75, 0.375, 0.75, 0.375, 0.75, 0.625, 0.75, 0.625, 1.0, 0.375, 1.0, 0.125, 0.5, 0.375, 0.5, 0.375, 0.75, 0.125, 0.75, 0.625, 0.5, 0.875, 0.5, 0.875, 0.75, 0.625, 0.75])
me_cube_187.materials.append(mat_material_59)
me_cube_187.update()
me_cube_188 = bpy.data.meshes.new('Cube.188')
me_cube_188.from_pydata([(-0.5, -0.5, -0.5), (-0.5, -0.5, 0.5), (-0.5, 0.5, -0.5), (-0.5, 0.5, 0.5), (0.5, -0.5, -0.5), (0.5, -0.5, 0.5), (0.5, 0.5, -0.5), (0.5, 0.5, 0.5)], [], [(0, 1, 3, 2), (2, 3, 7, 6), (6, 7, 5, 4), (4, 5, 1, 0), (2, 6, 4, 0), (7, 3, 1, 5)])
_uv = me_cube_188.uv_layers.new(name='UVMap')
_uv.uv.foreach_set('vector', [0.375, 0.0, 0.625, 0.0, 0.625, 0.25, 0.375, 0.25, 0.375, 0.25, 0.625, 0.25, 0.625, 0.5, 0.375, 0.5, 0.375, 0.5, 0.625, 0.5, 0.625, 0.75, 0.375, 0.75, 0.375, 0.75, 0.625, 0.75, 0.625, 1.0, 0.375, 1.0, 0.125, 0.5, 0.375, 0.5, 0.375, 0.75, 0.125, 0.75, 0.625, 0.5, 0.875, 0.5, 0.875, 0.75, 0.625, 0.75])
me_cube_188.materials.append(mat_material_60)
me_cube_188.update()
me_cube_189 = bpy.data.meshes.new('Cube.189')
me_cube_189.from_pydata([(-0.5, -0.5, -0.5), (-0.5, -0.5, 0.5), (-0.5, 0.5, -0.5), (-0.5, 0.5, 0.5), (0.5, -0.5, -0.5), (0.5, -0.5, 0.5), (0.5, 0.5, -0.5), (0.5, 0.5, 0.5)], [], [(0, 1, 3, 2), (2, 3, 7, 6), (6, 7, 5, 4), (4, 5, 1, 0), (2, 6, 4, 0), (7, 3, 1, 5)])
_uv = me_cube_189.uv_layers.new(name='UVMap')
_uv.uv.foreach_set('vector', [0.375, 0.0, 0.625, 0.0, 0.625, 0.25, 0.375, 0.25, 0.375, 0.25, 0.625, 0.25, 0.625, 0.5, 0.375, 0.5, 0.375, 0.5, 0.625, 0.5, 0.625, 0.75, 0.375, 0.75, 0.375, 0.75, 0.625, 0.75, 0.625, 1.0, 0.375, 1.0, 0.125, 0.5, 0.375, 0.5, 0.375, 0.75, 0.125, 0.75, 0.625, 0.5, 0.875, 0.5, 0.875, 0.75, 0.625, 0.75])
me_cube_189.materials.append(mat_material_61)
me_cube_189.update()
me_cube_190 = bpy.data.meshes.new('Cube.190')
me_cube_190.from_pydata([(-0.5, -0.5, -0.5), (-0.5, -0.5, 0.5), (-0.5, 0.5, -0.5), (-0.5, 0.5, 0.5), (0.5, -0.5, -0.5), (0.5, -0.5, 0.5), (0.5, 0.5, -0.5), (0.5, 0.5, 0.5)], [], [(0, 1, 3, 2), (2, 3, 7, 6), (6, 7, 5, 4), (4, 5, 1, 0), (2, 6, 4, 0), (7, 3, 1, 5)])
_uv = me_cube_190.uv_layers.new(name='UVMap')
_uv.uv.foreach_set('vector', [0.375, 0.0, 0.625, 0.0, 0.625, 0.25, 0.375, 0.25, 0.375, 0.25, 0.625, 0.25, 0.625, 0.5, 0.375, 0.5, 0.375, 0.5, 0.625, 0.5, 0.625, 0.75, 0.375, 0.75, 0.375, 0.75, 0.625, 0.75, 0.625, 1.0, 0.375, 1.0, 0.125, 0.5, 0.375, 0.5, 0.375, 0.75, 0.125, 0.75, 0.625, 0.5, 0.875, 0.5, 0.875, 0.75, 0.625, 0.75])
me_cube_190.materials.append(mat_material_62)
me_cube_190.update()
me_cube_191 = bpy.data.meshes.new('Cube.191')
me_cube_191.from_pydata([(-0.5, -0.5, -0.5), (-0.5, -0.5, 0.5), (-0.5, 0.5, -0.5), (-0.5, 0.5, 0.5), (0.5, -0.5, -0.5), (0.5, -0.5, 0.5), (0.5, 0.5, -0.5), (0.5, 0.5, 0.5)], [], [(0, 1, 3, 2), (2, 3, 7, 6), (6, 7, 5, 4), (4, 5, 1, 0), (2, 6, 4, 0), (7, 3, 1, 5)])
_uv = me_cube_191.uv_layers.new(name='UVMap')
_uv.uv.foreach_set('vector', [0.375, 0.0, 0.625, 0.0, 0.625, 0.25, 0.375, 0.25, 0.375, 0.25, 0.625, 0.25, 0.625, 0.5, 0.375, 0.5, 0.375, 0.5, 0.625, 0.5, 0.625, 0.75, 0.375, 0.75, 0.375, 0.75, 0.625, 0.75, 0.625, 1.0, 0.375, 1.0, 0.125, 0.5, 0.375, 0.5, 0.375, 0.75, 0.125, 0.75, 0.625, 0.5, 0.875, 0.5, 0.875, 0.75, 0.625, 0.75])
me_cube_191.materials.append(mat_material_63)
me_cube_191.update()

# ---- objects
ob_0 = bpy.data.objects.new('0', me_cube_128)
ob_1 = bpy.data.objects.new('1', me_cube_129)
ob_2 = bpy.data.objects.new('2', me_cube_130)
ob_3 = bpy.data.objects.new('3', me_cube_131)
ob_4 = bpy.data.objects.new('4', me_cube_132)
ob_5 = bpy.data.objects.new('5', me_cube_133)
ob_6 = bpy.data.objects.new('6', me_cube_134)
ob_7 = bpy.data.objects.new('7', me_cube_135)
ob_8 = bpy.data.objects.new('8', me_cube_136)
ob_9 = bpy.data.objects.new('9', me_cube_137)
ob_10 = bpy.data.objects.new('10', me_cube_138)
ob_11 = bpy.data.objects.new('11', me_cube_139)
ob_12 = bpy.data.objects.new('12', me_cube_140)
ob_13 = bpy.data.objects.new('13', me_cube_141)
ob_14 = bpy.data.objects.new('14', me_cube_142)
ob_15 = bpy.data.objects.new('15', me_cube_143)
ob_16 = bpy.data.objects.new('16', me_cube_144)
ob_17 = bpy.data.objects.new('17', me_cube_145)
ob_18 = bpy.data.objects.new('18', me_cube_146)
ob_19 = bpy.data.objects.new('19', me_cube_147)
ob_20 = bpy.data.objects.new('20', me_cube_148)
ob_21 = bpy.data.objects.new('21', me_cube_149)
ob_22 = bpy.data.objects.new('22', me_cube_150)
ob_23 = bpy.data.objects.new('23', me_cube_151)
ob_24 = bpy.data.objects.new('24', me_cube_152)
ob_25 = bpy.data.objects.new('25', me_cube_153)
ob_26 = bpy.data.objects.new('26', me_cube_154)
ob_27 = bpy.data.objects.new('27', me_cube_155)
ob_28 = bpy.data.objects.new('28', me_cube_156)
ob_29 = bpy.data.objects.new('29', me_cube_157)
ob_30 = bpy.data.objects.new('30', me_cube_158)
ob_31 = bpy.data.objects.new('31', me_cube_159)
ob_32 = bpy.data.objects.new('32', me_cube_160)
ob_33 = bpy.data.objects.new('33', me_cube_161)
ob_34 = bpy.data.objects.new('34', me_cube_162)
ob_35 = bpy.data.objects.new('35', me_cube_163)
ob_36 = bpy.data.objects.new('36', me_cube_164)
ob_37 = bpy.data.objects.new('37', me_cube_165)
ob_38 = bpy.data.objects.new('38', me_cube_166)
ob_39 = bpy.data.objects.new('39', me_cube_167)
ob_40 = bpy.data.objects.new('40', me_cube_168)
ob_41 = bpy.data.objects.new('41', me_cube_169)
ob_42 = bpy.data.objects.new('42', me_cube_170)
ob_43 = bpy.data.objects.new('43', me_cube_171)
ob_44 = bpy.data.objects.new('44', me_cube_172)
ob_45 = bpy.data.objects.new('45', me_cube_173)
ob_46 = bpy.data.objects.new('46', me_cube_174)
ob_47 = bpy.data.objects.new('47', me_cube_175)
ob_48 = bpy.data.objects.new('48', me_cube_176)
ob_49 = bpy.data.objects.new('49', me_cube_177)
ob_50 = bpy.data.objects.new('50', me_cube_178)
ob_51 = bpy.data.objects.new('51', me_cube_179)
ob_52 = bpy.data.objects.new('52', me_cube_180)
ob_53 = bpy.data.objects.new('53', me_cube_181)
ob_54 = bpy.data.objects.new('54', me_cube_182)
ob_55 = bpy.data.objects.new('55', me_cube_183)
ob_56 = bpy.data.objects.new('56', me_cube_184)
ob_57 = bpy.data.objects.new('57', me_cube_185)
ob_58 = bpy.data.objects.new('58', me_cube_186)
ob_59 = bpy.data.objects.new('59', me_cube_187)
ob_60 = bpy.data.objects.new('60', me_cube_188)
ob_61 = bpy.data.objects.new('61', me_cube_189)
ob_62 = bpy.data.objects.new('62', me_cube_190)
ob_63 = bpy.data.objects.new('63', me_cube_191)

# ---- transforms, parenting, visibility, modifiers, constraints
ob_0.location = (0.0, 0.0, 0.0)
ob_0.scale = (1.0, 1.0, 0.1)
ob_1.location = (0.0, 1.0, 0.0)
ob_1.scale = (1.0, 1.0, 0.1)
ob_2.location = (0.0, 2.0, 0.0)
ob_2.scale = (1.0, 1.0, 0.1)
ob_3.location = (0.0, 3.0, 0.0)
ob_3.scale = (1.0, 1.0, 0.1)
ob_4.location = (0.0, 4.0, 0.0)
ob_4.scale = (1.0, 1.0, 0.1)
ob_5.location = (0.0, 5.0, 0.0)
ob_5.scale = (1.0, 1.0, 0.1)
ob_6.location = (0.0, 6.0, 0.0)
ob_6.scale = (1.0, 1.0, 0.1)
ob_7.location = (0.0, 7.0, 0.0)
ob_7.scale = (1.0, 1.0, 0.1)
ob_8.location = (1.0, 0.0, 0.0)
ob_8.scale = (1.0, 1.0, 0.1)
ob_9.location = (1.0, 1.0, 0.0)
ob_9.scale = (1.0, 1.0, 0.1)
ob_10.location = (1.0, 2.0, 0.0)
ob_10.scale = (1.0, 1.0, 0.1)
ob_11.location = (1.0, 3.0, 0.0)
ob_11.scale = (1.0, 1.0, 0.1)
ob_12.location = (1.0, 4.0, 0.0)
ob_12.scale = (1.0, 1.0, 0.1)
ob_13.location = (1.0, 5.0, 0.0)
ob_13.scale = (1.0, 1.0, 0.1)
ob_14.location = (1.0, 6.0, 0.0)
ob_14.scale = (1.0, 1.0, 0.1)
ob_15.location = (1.0, 7.0, 0.0)
ob_15.scale = (1.0, 1.0, 0.1)
ob_16.location = (2.0, 0.0, 0.0)
ob_16.scale = (1.0, 1.0, 0.1)
ob_17.location = (2.0, 1.0, 0.0)
ob_17.scale = (1.0, 1.0, 0.1)
ob_18.location = (2.0, 2.0, 0.0)
ob_18.scale = (1.0, 1.0, 0.1)
ob_19.location = (2.0, 3.0, 0.0)
ob_19.scale = (1.0, 1.0, 0.1)
ob_20.location = (2.0, 4.0, 0.0)
ob_20.scale = (1.0, 1.0, 0.1)
ob_21.location = (2.0, 5.0, 0.0)
ob_21.scale = (1.0, 1.0, 0.1)
ob_22.location = (2.0, 6.0, 0.0)
ob_22.scale = (1.0, 1.0, 0.1)
ob_23.location = (2.0, 7.0, 0.0)
ob_23.scale = (1.0, 1.0, 0.1)
ob_24.location = (3.0, 0.0, 0.0)
ob_24.scale = (1.0, 1.0, 0.1)
ob_25.location = (3.0, 1.0, 0.0)
ob_25.scale = (1.0, 1.0, 0.1)
ob_26.location = (3.0, 2.0, 0.0)
ob_26.scale = (1.0, 1.0, 0.1)
ob_27.location = (3.0, 3.0, 0.0)
ob_27.scale = (1.0, 1.0, 0.1)
ob_28.location = (3.0, 4.0, 0.0)
ob_28.scale = (1.0, 1.0, 0.1)
ob_29.location = (3.0, 5.0, 0.0)
ob_29.scale = (1.0, 1.0, 0.1)
ob_30.location = (3.0, 6.0, 0.0)
ob_30.scale = (1.0, 1.0, 0.1)
ob_31.location = (3.0, 7.0, 0.0)
ob_31.scale = (1.0, 1.0, 0.1)
ob_32.location = (4.0, 0.0, 0.0)
ob_32.scale = (1.0, 1.0, 0.1)
ob_33.location = (4.0, 1.0, 0.0)
ob_33.scale = (1.0, 1.0, 0.1)
ob_34.location = (4.0, 2.0, 0.0)
ob_34.scale = (1.0, 1.0, 0.1)
ob_35.location = (4.0, 3.0, 0.0)
ob_35.scale = (1.0, 1.0, 0.1)
ob_36.location = (4.0, 4.0, 0.0)
ob_36.scale = (1.0, 1.0, 0.1)
ob_37.location = (4.0, 5.0, 0.0)
ob_37.scale = (1.0, 1.0, 0.1)
ob_38.location = (4.0, 6.0, 0.0)
ob_38.scale = (1.0, 1.0, 0.1)
ob_39.location = (4.0, 7.0, 0.0)
ob_39.scale = (1.0, 1.0, 0.1)
ob_40.location = (5.0, 0.0, 0.0)
ob_40.scale = (1.0, 1.0, 0.1)
ob_41.location = (5.0, 1.0, 0.0)
ob_41.scale = (1.0, 1.0, 0.1)
ob_42.location = (5.0, 2.0, 0.0)
ob_42.scale = (1.0, 1.0, 0.1)
ob_43.location = (5.0, 3.0, 0.0)
ob_43.scale = (1.0, 1.0, 0.1)
ob_44.location = (5.0, 4.0, 0.0)
ob_44.scale = (1.0, 1.0, 0.1)
ob_45.location = (5.0, 5.0, 0.0)
ob_45.scale = (1.0, 1.0, 0.1)
ob_46.location = (5.0, 6.0, 0.0)
ob_46.scale = (1.0, 1.0, 0.1)
ob_47.location = (5.0, 7.0, 0.0)
ob_47.scale = (1.0, 1.0, 0.1)
ob_48.location = (6.0, 0.0, 0.0)
ob_48.scale = (1.0, 1.0, 0.1)
ob_49.location = (6.0, 1.0, 0.0)
ob_49.scale = (1.0, 1.0, 0.1)
ob_50.location = (6.0, 2.0, 0.0)
ob_50.scale = (1.0, 1.0, 0.1)
ob_51.location = (6.0, 3.0, 0.0)
ob_51.scale = (1.0, 1.0, 0.1)
ob_52.location = (6.0, 4.0, 0.0)
ob_52.scale = (1.0, 1.0, 0.1)
ob_53.location = (6.0, 5.0, 0.0)
ob_53.scale = (1.0, 1.0, 0.1)
ob_54.location = (6.0, 6.0, 0.0)
ob_54.scale = (1.0, 1.0, 0.1)
ob_55.location = (6.0, 7.0, 0.0)
ob_55.scale = (1.0, 1.0, 0.1)
ob_56.location = (7.0, 0.0, 0.0)
ob_56.scale = (1.0, 1.0, 0.1)
ob_57.location = (7.0, 1.0, 0.0)
ob_57.scale = (1.0, 1.0, 0.1)
ob_58.location = (7.0, 2.0, 0.0)
ob_58.scale = (1.0, 1.0, 0.1)
ob_59.location = (7.0, 3.0, 0.0)
ob_59.scale = (1.0, 1.0, 0.1)
ob_60.location = (7.0, 4.0, 0.0)
ob_60.scale = (1.0, 1.0, 0.1)
ob_61.location = (7.0, 5.0, 0.0)
ob_61.scale = (1.0, 1.0, 0.1)
ob_62.location = (7.0, 6.0, 0.0)
ob_62.scale = (1.0, 1.0, 0.1)
ob_63.location = (7.0, 7.0, 0.0)
ob_63.scale = (1.0, 1.0, 0.1)

# ---- collection membership
col_chessgrid.objects.link(ob_0)
col_chessgrid.objects.link(ob_1)
col_chessgrid.objects.link(ob_2)
col_chessgrid.objects.link(ob_3)
col_chessgrid.objects.link(ob_4)
col_chessgrid.objects.link(ob_5)
col_chessgrid.objects.link(ob_6)
col_chessgrid.objects.link(ob_7)
col_chessgrid.objects.link(ob_8)
col_chessgrid.objects.link(ob_9)
col_chessgrid.objects.link(ob_10)
col_chessgrid.objects.link(ob_11)
col_chessgrid.objects.link(ob_12)
col_chessgrid.objects.link(ob_13)
col_chessgrid.objects.link(ob_14)
col_chessgrid.objects.link(ob_15)
col_chessgrid.objects.link(ob_16)
col_chessgrid.objects.link(ob_17)
col_chessgrid.objects.link(ob_18)
col_chessgrid.objects.link(ob_19)
col_chessgrid.objects.link(ob_20)
col_chessgrid.objects.link(ob_21)
col_chessgrid.objects.link(ob_22)
col_chessgrid.objects.link(ob_23)
col_chessgrid.objects.link(ob_24)
col_chessgrid.objects.link(ob_25)
col_chessgrid.objects.link(ob_26)
col_chessgrid.objects.link(ob_27)
col_chessgrid.objects.link(ob_28)
col_chessgrid.objects.link(ob_29)
col_chessgrid.objects.link(ob_30)
col_chessgrid.objects.link(ob_31)
col_chessgrid.objects.link(ob_32)
col_chessgrid.objects.link(ob_33)
col_chessgrid.objects.link(ob_34)
col_chessgrid.objects.link(ob_35)
col_chessgrid.objects.link(ob_36)
col_chessgrid.objects.link(ob_37)
col_chessgrid.objects.link(ob_38)
col_chessgrid.objects.link(ob_39)
col_chessgrid.objects.link(ob_40)
col_chessgrid.objects.link(ob_41)
col_chessgrid.objects.link(ob_42)
col_chessgrid.objects.link(ob_43)
col_chessgrid.objects.link(ob_44)
col_chessgrid.objects.link(ob_45)
col_chessgrid.objects.link(ob_46)
col_chessgrid.objects.link(ob_47)
col_chessgrid.objects.link(ob_48)
col_chessgrid.objects.link(ob_49)
col_chessgrid.objects.link(ob_50)
col_chessgrid.objects.link(ob_51)
col_chessgrid.objects.link(ob_52)
col_chessgrid.objects.link(ob_53)
col_chessgrid.objects.link(ob_54)
col_chessgrid.objects.link(ob_55)
col_chessgrid.objects.link(ob_56)
col_chessgrid.objects.link(ob_57)
col_chessgrid.objects.link(ob_58)
col_chessgrid.objects.link(ob_59)
col_chessgrid.objects.link(ob_60)
col_chessgrid.objects.link(ob_61)
col_chessgrid.objects.link(ob_62)
col_chessgrid.objects.link(ob_63)

# ---- scene / render settings (as saved in the file)
scene.frame_start = 1; scene.frame_end = 250; scene.frame_set(1)
scene.render.engine = 'BLENDER_EEVEE_NEXT'
scene.cycles.sampling_pattern = 'TABULATED_SOBOL'
scene.eevee.ray_tracing_options.trace_max_roughness = 0.0
bpy.context.view_layer.update()

# ---- added for rendering (the .blend has no active camera and no usable light): camera, sun
cam_auto = bpy.data.cameras.new('AutoCamera')
cam_auto.lens = 50.0
cam_auto.sensor_width = 36.0
cam_auto.clip_end = 1000.0
ob_auto_camera = bpy.data.objects.new('AutoCamera', cam_auto)
scene.collection.objects.link(ob_auto_camera)
ob_auto_camera.location = (13.9681, -9.06176, 8.3745)
ob_auto_camera.rotation_euler = (1.09748, -7.21219e-08, 0.694738)
scene.camera = ob_auto_camera
light_auto_sun = bpy.data.lights.new('AutoSun', 'SUN')
light_auto_sun.energy = 3.0
light_auto_sun.angle = 0.0523599
ob_auto_sun = bpy.data.objects.new('AutoSun', light_auto_sun)
scene.collection.objects.link(ob_auto_sun)
ob_auto_sun.rotation_euler = (0.872665, 0.174533, 0.523599)
bpy.context.view_layer.update()

